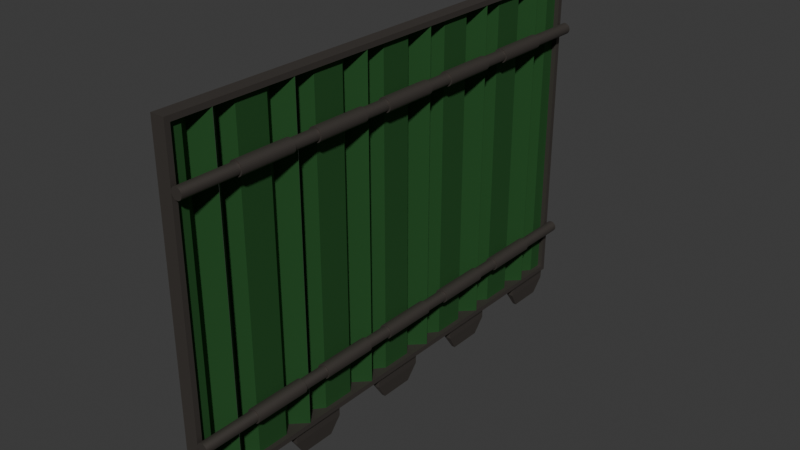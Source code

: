 # Source: bay-door-green.blend  (saved by Blender 5.1.29; exported with 4.5.12 LTS)
import bpy
from mathutils import Matrix  # noqa: F401  (used for matrix-valued properties, if any)

bpy.ops.wm.read_factory_settings(use_empty=True)
scene = bpy.context.scene
scene.name = 'Scene'

# ---- collections
col_baydoor = bpy.data.collections.new('BayDoor'); scene.collection.children.link(col_baydoor)

# ---- materials (node trees are filled in below, after node groups)
mat_material_005 = bpy.data.materials.new('Material.005')
mat_material_004 = bpy.data.materials.new('Material.004')

# ---- material node trees
mat_material_005.use_nodes = True; mat_material_005.node_tree.nodes.clear()
_N = mat_material_005.node_tree.nodes; _L = mat_material_005.node_tree.links
n0 = _N.new('ShaderNodeBsdfPrincipled'); n0.name = 'Principled BSDF'; n0.location = (-200, 100)
n0.inputs[0].default_value = (0.1301, 0.1143, 0.1019, 1.0)
n0.inputs[1].default_value = 0.8
n0.inputs[2].default_value = 0.6
n1 = _N.new('ShaderNodeOutputMaterial'); n1.name = 'Material Output'; n1.location = (200, 100)
_L.new(n0.outputs[0], n1.inputs[0])
n1.is_active_output = True
mat_material_004.use_nodes = True; mat_material_004.node_tree.nodes.clear()
_N = mat_material_004.node_tree.nodes; _L = mat_material_004.node_tree.links
n0 = _N.new('ShaderNodeBsdfPrincipled'); n0.name = 'Principled BSDF'; n0.location = (-200, 100)
n0.inputs[0].default_value = (0.02568, 0.1144, 0.02897, 1.0)
n0.inputs[1].default_value = 0.6
n0.inputs[2].default_value = 0.9
n1 = _N.new('ShaderNodeOutputMaterial'); n1.name = 'Material Output'; n1.location = (200, 100)
_L.new(n0.outputs[0], n1.inputs[0])
n1.is_active_output = True

# ---- world
world_world = bpy.data.worlds.new('World'); scene.world = world_world
world_world.use_nodes = True; world_world.node_tree.nodes.clear()
_N = world_world.node_tree.nodes; _L = world_world.node_tree.links
n0 = _N.new('ShaderNodeOutputWorld'); n0.name = 'World Output'; n0.location = (200, 100)
n1 = _N.new('ShaderNodeBackground'); n1.name = 'Background'; n1.location = (-200, 100)
n1.inputs[0].default_value = (0.05088, 0.05088, 0.05088, 1.0)
_L.new(n1.outputs[0], n0.inputs[0])
n0.is_active_output = True
world_world.color = (0.05088, 0.05088, 0.05088)
world_world.sun_shadow_jitter_overblur = 0.0

# ---- meshes
me_cube = bpy.data.meshes.new('Cube')
me_cube.from_pydata([(1.0, 1.0, 1.0), (1.0, 1.0, -1.0), (1.0, -1.0, 1.0), (1.0, -1.0, -1.0), (-1.0, 1.0, 1.0), (-1.0, 1.0, -1.0), (-1.0, -1.0, 1.0), (-1.0, -1.0, -1.0), (0.9688, 0.9792, 1.0), (-0.9688, 0.9792, 1.0), (-0.9688, -0.9792, 1.0), (0.9688, -0.9792, 1.0), (-0.9688, 0.9792, -1.0), (0.9688, 0.9792, -1.0), (-0.9688, -0.9792, -1.0), (0.9688, -0.9792, -1.0)], [], [(10, 6, 2, 11), (11, 2, 0, 4, 6, 10, 9, 8), (3, 2, 6, 7), (7, 6, 4, 5), (14, 7, 5, 1, 3, 15, 13, 12), (3, 7, 14, 15), (1, 0, 2, 3), (5, 4, 0, 1), (10, 11, 15, 14), (12, 9, 10, 14), (11, 8, 13, 15), (13, 8, 9, 12)])
_uv = me_cube.uv_layers.new(name='UVMap')
_uv.uv.foreach_set('vector', [0.8711, 0.7474, 0.875, 0.75, 0.625, 0.75, 0.6289, 0.7474, 0.6289, 0.7474, 0.625, 0.75, 0.625, 0.5, 0.875, 0.5, 0.875, 0.75, 0.8711, 0.7474, 0.8711, 0.5026, 0.6289, 0.5026, 0.375, 0.75, 0.625, 0.75, 0.625, 1.0, 0.375, 1.0, 0.375, 0.0, 0.625, 0.0, 0.625, 0.25, 0.375, 0.25, 0.1289, 0.7474, 0.125, 0.75, 0.125, 0.5, 0.375, 0.5, 0.375, 0.75, 0.3711, 0.7474, 0.3711, 0.5026, 0.1289, 0.5026, 0.375, 0.75, 0.125, 0.75, 0.1289, 0.7474, 0.3711, 0.7474, 0.375, 0.5, 0.625, 0.5, 0.625, 0.75, 0.375, 0.75, 0.375, 0.25, 0.625, 0.25, 0.625, 0.5, 0.375, 0.5, 0.5312, 1.0, 0.5312, 0.75, 0.4688, 0.75, 0.4688, 1.0, 0.4688, 0.25, 0.5312, 0.25, 0.5312, 0.0, 0.4688, 0.0, 0.5312, 0.75, 0.5312, 0.5, 0.4688, 0.5, 0.4688, 0.75, 0.4688, 0.5, 0.5312, 0.5, 0.5312, 0.25, 0.4688, 0.25])
me_cube.materials.append(mat_material_005)
me_cube.materials.append(mat_material_005)
me_cube.use_mirror_vertex_groups = False
me_cube.update()
me_plane = bpy.data.meshes.new('Plane')
me_plane.from_pydata([(-1.0, -1.0, -0.1768), (1.0, -1.0, -0.1768), (-1.0, 0.7071, 0.08839), (1.0, 0.7071, 0.08839), (-1.0, -2.414, 0.0), (1.0, -2.414, 0.0), (-1.0, -4.414, 0.0), (1.0, -4.414, 0.0), (1.0, 2.44, -0.1768), (-1.0, 2.44, -0.1768), (1.0, 0.7329, 0.08839), (-1.0, 0.7329, 0.08839), (1.0, 3.854, 0.0), (-1.0, 3.854, 0.0), (-1.0, 9.24, -0.1768), (1.0, 9.24, -0.1768), (-1.0, 10.95, 0.08839), (1.0, 10.95, 0.08839), (-1.0, 7.826, 0.0), (1.0, 7.826, 0.0), (1.0, 12.68, -0.1768), (-1.0, 12.68, -0.1768), (1.0, 10.97, 0.08839), (-1.0, 10.97, 0.08839), (1.0, 14.09, 0.0), (-1.0, 14.09, 0.0), (-1.0, 19.56, -0.1768), (1.0, 19.56, -0.1768), (-1.0, 21.27, 0.08839), (1.0, 21.27, 0.08839), (-1.0, 18.15, 0.0), (1.0, 18.15, 0.0), (1.0, 23.0, -0.1768), (-1.0, 23.0, -0.1768), (1.0, 21.29, 0.08839), (-1.0, 21.29, 0.08839), (1.0, 24.41, 0.0), (-1.0, 24.41, 0.0), (-1.0, 29.8, -0.1768), (1.0, 29.8, -0.1768), (-1.0, 31.51, 0.08839), (1.0, 31.51, 0.08839), (-1.0, 28.39, 0.0), (1.0, 28.39, 0.0), (1.0, 26.39, 0.0), (1.0, 33.24, -0.1768), (-1.0, 33.24, -0.1768), (1.0, 31.53, 0.08839), (-1.0, 31.53, 0.08839), (1.0, 34.65, 0.0), (-1.0, 34.65, 0.0), (-1.0, 40.04, -0.1768), (1.0, 40.04, -0.1768), (-1.0, 41.75, 0.08839), (1.0, 41.75, 0.08839), (-1.0, 38.63, 0.0), (1.0, 38.63, 0.0), (1.0, 43.48, -0.1768), (-1.0, 43.48, -0.1768), (1.0, 41.77, 0.08839), (-1.0, 41.77, 0.08839), (1.0, 44.89, 0.0), (-1.0, 44.89, 0.0), (-1.0, 50.28, -0.1768), (1.0, 50.28, -0.1768), (-1.0, 51.99, 0.08839), (1.0, 51.99, 0.08839), (-1.0, 48.87, 0.0), (1.0, 48.87, 0.0), (1.0, 53.72, -0.1768), (-1.0, 53.72, -0.1768), (1.0, 52.01, 0.08839), (-1.0, 52.01, 0.08839), (1.0, 55.13, 0.0), (-1.0, 55.13, 0.0), (1.0, 57.13, 0.0), (-1.0, 57.13, 0.0)], [(44, 43)], [(1, 0, 4, 5), (5, 4, 6, 7), (2, 0, 1, 3), (9, 8, 12, 13), (10, 8, 9, 11), (15, 14, 18, 19), (12, 19, 18, 13), (16, 14, 15, 17), (21, 20, 24, 25), (22, 20, 21, 23), (27, 26, 30, 31), (24, 31, 30, 25), (28, 26, 27, 29), (33, 32, 36, 37), (34, 32, 33, 35), (39, 38, 42, 43), (36, 43, 42, 37), (40, 38, 39, 41), (46, 45, 49, 50), (47, 45, 46, 48), (52, 51, 55, 56), (49, 56, 55, 50), (53, 51, 52, 54), (58, 57, 61, 62), (59, 57, 58, 60), (64, 63, 67, 68), (61, 68, 67, 62), (65, 63, 64, 66), (70, 69, 73, 74), (74, 73, 75, 76), (71, 69, 70, 72)])
_uv = me_plane.uv_layers.new(name='UVMap')
_uv.uv.foreach_set('vector', [1.0, 0.0, 0.0, 0.0, 0.0, 0.0, 1.0, 0.0, 1.0, 0.0, 0.0, 0.0, 0.0, 0.0, 1.0, 0.0, 0.0, 0.0, 0.0, 0.0, 1.0, 0.0, 0.0, 0.0, 1.0, 0.0, 0.0, 0.0, 0.0, 0.0, 1.0, 0.0, 0.0, 0.0, 0.0, 0.0, 1.0, 0.0, 0.0, 0.0, 1.0, 0.0, 0.0, 0.0, 0.0, 0.0, 1.0, 0.0, 0.0, 0.0, 1.0, 0.0, 0.0, 0.0, 1.0, 0.0, 0.0, 0.0, 0.0, 0.0, 1.0, 0.0, 0.0, 0.0, 1.0, 0.0, 0.0, 0.0, 0.0, 0.0, 1.0, 0.0, 0.0, 0.0, 0.0, 0.0, 1.0, 0.0, 0.0, 0.0, 1.0, 0.0, 0.0, 0.0, 0.0, 0.0, 1.0, 0.0, 0.0, 0.0, 1.0, 0.0, 0.0, 0.0, 1.0, 0.0, 0.0, 0.0, 0.0, 0.0, 1.0, 0.0, 0.0, 0.0, 1.0, 0.0, 0.0, 0.0, 0.0, 0.0, 1.0, 0.0, 0.0, 0.0, 0.0, 0.0, 1.0, 0.0, 0.0, 0.0, 1.0, 0.0, 0.0, 0.0, 0.0, 0.0, 1.0, 0.0, 0.0, 0.0, 1.0, 0.0, 0.0, 0.0, 1.0, 0.0, 0.0, 0.0, 0.0, 0.0, 1.0, 0.0, 0.0, 0.0, 1.0, 0.0, 0.0, 0.0, 0.0, 0.0, 1.0, 0.0, 0.0, 0.0, 0.0, 0.0, 1.0, 0.0, 0.0, 0.0, 1.0, 0.0, 0.0, 0.0, 0.0, 0.0, 1.0, 0.0, 0.0, 0.0, 1.0, 0.0, 0.0, 0.0, 1.0, 0.0, 0.0, 0.0, 0.0, 0.0, 1.0, 0.0, 0.0, 0.0, 1.0, 0.0, 0.0, 0.0, 0.0, 0.0, 1.0, 0.0, 0.0, 0.0, 0.0, 0.0, 1.0, 0.0, 0.0, 0.0, 1.0, 0.0, 0.0, 0.0, 0.0, 0.0, 1.0, 0.0, 0.0, 0.0, 1.0, 0.0, 0.0, 0.0, 1.0, 0.0, 0.0, 0.0, 0.0, 0.0, 1.0, 0.0, 0.0, 0.0, 1.0, 0.0, 0.0, 0.0, 0.0, 0.0, 1.0, 0.0, 1.0, 0.0, 0.0, 0.0, 0.0, 0.0, 1.0, 0.0, 0.0, 0.0, 0.0, 0.0, 1.0, 0.0, 0.0, 0.0])
me_plane.materials.append(mat_material_004)
me_plane.update()
me_cylinder = bpy.data.meshes.new('Cylinder')
me_cylinder.from_pydata([(0.0, 1.0, -1.0), (0.0, 1.0, 1.0), (0.1951, 0.9808, -1.0), (0.1951, 0.9808, 1.0), (0.3827, 0.9239, -1.0), (0.3827, 0.9239, 1.0), (0.5556, 0.8315, -1.0), (0.5556, 0.8315, 1.0), (0.7071, 0.7071, -1.0), (0.7071, 0.7071, 1.0), (0.8315, 0.5556, -1.0), (0.8315, 0.5556, 1.0), (0.9239, 0.3827, -1.0), (0.9239, 0.3827, 1.0), (0.9808, 0.1951, -1.0), (0.9808, 0.1951, 1.0), (1.0, 0.0, -1.0), (1.0, 0.0, 1.0), (0.9808, -0.1951, -1.0), (0.9808, -0.1951, 1.0), (0.9239, -0.3827, -1.0), (0.9239, -0.3827, 1.0), (0.8315, -0.5556, -1.0), (0.8315, -0.5556, 1.0), (0.7071, -0.7071, -1.0), (0.7071, -0.7071, 1.0), (0.5556, -0.8315, -1.0), (0.5556, -0.8315, 1.0), (0.3827, -0.9239, -1.0), (0.3827, -0.9239, 1.0), (0.1951, -0.9808, -1.0), (0.1951, -0.9808, 1.0), (0.0, -1.0, -1.0), (0.0, -1.0, 1.0), (-0.1951, -0.9808, -1.0), (-0.1951, -0.9808, 1.0), (-0.3827, -0.9239, -1.0), (-0.3827, -0.9239, 1.0), (-0.5556, -0.8315, -1.0), (-0.5556, -0.8315, 1.0), (-0.7071, -0.7071, -1.0), (-0.7071, -0.7071, 1.0), (-0.8315, -0.5556, -1.0), (-0.8315, -0.5556, 1.0), (-0.9239, -0.3827, -1.0), (-0.9239, -0.3827, 1.0), (-0.9808, -0.1951, -1.0), (-0.9808, -0.1951, 1.0), (-1.0, 0.0, -1.0), (-1.0, 0.0, 1.0), (-0.9808, 0.1951, -1.0), (-0.9808, 0.1951, 1.0), (-0.9239, 0.3827, -1.0), (-0.9239, 0.3827, 1.0), (-0.8315, 0.5556, -1.0), (-0.8315, 0.5556, 1.0), (-0.7071, 0.7071, -1.0), (-0.7071, 0.7071, 1.0), (-0.5556, 0.8315, -1.0), (-0.5556, 0.8315, 1.0), (-0.3827, 0.9239, -1.0), (-0.3827, 0.9239, 1.0), (-0.1951, 0.9808, -1.0), (-0.1951, 0.9808, 1.0), (0.0, 1.25, -0.1111), (0.0, 1.25, 0.1111), (0.2439, 1.226, -0.1111), (0.2439, 1.226, 0.1111), (0.4784, 1.155, -0.1111), (0.4784, 1.155, 0.1111), (0.6945, 1.039, -0.1111), (0.6945, 1.039, 0.1111), (0.8839, 0.8839, -0.1111), (0.8839, 0.8839, 0.1111), (1.039, 0.6945, -0.1111), (1.039, 0.6945, 0.1111), (1.155, 0.4784, -0.1111), (1.155, 0.4784, 0.1111), (1.226, 0.2439, -0.1111), (1.226, 0.2439, 0.1111), (1.25, 2.384e-07, -0.1111), (1.25, 2.384e-07, 0.1111), (1.226, -0.2439, -0.1111), (1.226, -0.2439, 0.1111), (1.155, -0.4784, -0.1111), (1.155, -0.4784, 0.1111), (1.039, -0.6945, -0.1111), (1.039, -0.6945, 0.1111), (0.8839, -0.8839, -0.1111), (0.8839, -0.8839, 0.1111), (0.6945, -1.039, -0.1111), (0.6945, -1.039, 0.1111), (0.4784, -1.155, -0.1111), (0.4784, -1.155, 0.1111), (0.2439, -1.226, -0.1111), (0.2439, -1.226, 0.1111), (0.0, -1.25, -0.1111), (0.0, -1.25, 0.1111), (-0.2439, -1.226, -0.1111), (-0.2439, -1.226, 0.1111), (-0.4784, -1.155, -0.1111), (-0.4784, -1.155, 0.1111), (-0.6945, -1.039, -0.1111), (-0.6945, -1.039, 0.1111), (-0.8839, -0.8839, -0.1111), (-0.8839, -0.8839, 0.1111), (-1.039, -0.6945, -0.1111), (-1.039, -0.6945, 0.1111), (-1.155, -0.4784, -0.1111), (-1.155, -0.4784, 0.1111), (-1.226, -0.2439, -0.1111), (-1.226, -0.2439, 0.1111), (-1.25, 2.384e-07, -0.1111), (-1.25, 2.384e-07, 0.1111), (-1.226, 0.2439, -0.1111), (-1.226, 0.2439, 0.1111), (-1.155, 0.4784, -0.1111), (-1.155, 0.4784, 0.1111), (-1.039, 0.6945, -0.1111), (-1.039, 0.6945, 0.1111), (-0.8839, 0.8839, -0.1111), (-0.8839, 0.8839, 0.1111), (-0.6945, 1.039, -0.1111), (-0.6945, 1.039, 0.1111), (-0.4784, 1.155, -0.1111), (-0.4784, 1.155, 0.1111), (-0.2439, 1.226, -0.1111), (-0.2439, 1.226, 0.1111), (0.0, 1.25, 0.2222), (0.0, 1.25, 0.4444), (0.2439, 1.226, 0.2222), (0.2439, 1.226, 0.4444), (0.4784, 1.155, 0.2222), (0.4784, 1.155, 0.4444), (0.6945, 1.039, 0.2222), (0.6945, 1.039, 0.4444), (0.8839, 0.8839, 0.2222), (0.8839, 0.8839, 0.4444), (1.039, 0.6945, 0.2222), (1.039, 0.6945, 0.4444), (1.155, 0.4784, 0.2222), (1.155, 0.4784, 0.4444), (1.226, 0.2439, 0.2222), (1.226, 0.2439, 0.4444), (1.25, 8.941e-07, 0.2222), (1.25, 8.941e-07, 0.4444), (1.226, -0.2439, 0.2222), (1.226, -0.2439, 0.4444), (1.155, -0.4784, 0.2222), (1.155, -0.4784, 0.4444), (1.039, -0.6945, 0.2222), (1.039, -0.6945, 0.4444), (0.8839, -0.8839, 0.2222), (0.8839, -0.8839, 0.4444), (0.6945, -1.039, 0.2222), (0.6945, -1.039, 0.4444), (0.4784, -1.155, 0.2222), (0.4784, -1.155, 0.4444), (0.2439, -1.226, 0.2222), (0.2439, -1.226, 0.4444), (0.0, -1.25, 0.2222), (0.0, -1.25, 0.4444), (-0.2439, -1.226, 0.2222), (-0.2439, -1.226, 0.4444), (-0.4784, -1.155, 0.2222), (-0.4784, -1.155, 0.4444), (-0.6945, -1.039, 0.2222), (-0.6945, -1.039, 0.4444), (-0.8839, -0.8839, 0.2222), (-0.8839, -0.8839, 0.4444), (-1.039, -0.6945, 0.2222), (-1.039, -0.6945, 0.4444), (-1.155, -0.4784, 0.2222), (-1.155, -0.4784, 0.4444), (-1.226, -0.2439, 0.2222), (-1.226, -0.2439, 0.4444), (-1.25, 8.941e-07, 0.2222), (-1.25, 8.941e-07, 0.4444), (-1.226, 0.2439, 0.2222), (-1.226, 0.2439, 0.4444), (-1.155, 0.4784, 0.2222), (-1.155, 0.4784, 0.4444), (-1.039, 0.6945, 0.2222), (-1.039, 0.6945, 0.4444), (-0.8839, 0.8839, 0.2222), (-0.8839, 0.8839, 0.4444), (-0.6945, 1.039, 0.2222), (-0.6945, 1.039, 0.4444), (-0.4784, 1.155, 0.2222), (-0.4784, 1.155, 0.4444), (-0.2439, 1.226, 0.2222), (-0.2439, 1.226, 0.4444), (0.0, 1.25, -0.4444), (0.0, 1.25, -0.2222), (0.2439, 1.226, -0.4444), (0.2439, 1.226, -0.2222), (0.4784, 1.155, -0.4444), (0.4784, 1.155, -0.2222), (0.6945, 1.039, -0.4444), (0.6945, 1.039, -0.2222), (0.8839, 0.8839, -0.4444), (0.8839, 0.8839, -0.2222), (1.039, 0.6945, -0.4444), (1.039, 0.6945, -0.2222), (1.155, 0.4784, -0.4444), (1.155, 0.4784, -0.2222), (1.226, 0.2439, -0.4444), (1.226, 0.2439, -0.2222), (1.25, -4.173e-07, -0.4444), (1.25, -4.173e-07, -0.2222), (1.226, -0.2439, -0.4444), (1.226, -0.2439, -0.2222), (1.155, -0.4784, -0.4444), (1.155, -0.4784, -0.2222), (1.039, -0.6945, -0.4444), (1.039, -0.6945, -0.2222), (0.8839, -0.8839, -0.4444), (0.8839, -0.8839, -0.2222), (0.6945, -1.039, -0.4444), (0.6945, -1.039, -0.2222), (0.4784, -1.155, -0.4444), (0.4784, -1.155, -0.2222), (0.2439, -1.226, -0.4444), (0.2439, -1.226, -0.2222), (0.0, -1.25, -0.4444), (0.0, -1.25, -0.2222), (-0.2439, -1.226, -0.4444), (-0.2439, -1.226, -0.2222), (-0.4784, -1.155, -0.4444), (-0.4784, -1.155, -0.2222), (-0.6945, -1.039, -0.4444), (-0.6945, -1.039, -0.2222), (-0.8839, -0.8839, -0.4444), (-0.8839, -0.8839, -0.2222), (-1.039, -0.6945, -0.4444), (-1.039, -0.6945, -0.2222), (-1.155, -0.4784, -0.4444), (-1.155, -0.4784, -0.2222), (-1.226, -0.2439, -0.4444), (-1.226, -0.2439, -0.2222), (-1.25, -4.173e-07, -0.4444), (-1.25, -4.173e-07, -0.2222), (-1.226, 0.2439, -0.4444), (-1.226, 0.2439, -0.2222), (-1.155, 0.4784, -0.4444), (-1.155, 0.4784, -0.2222), (-1.039, 0.6945, -0.4444), (-1.039, 0.6945, -0.2222), (-0.8839, 0.8839, -0.4444), (-0.8839, 0.8839, -0.2222), (-0.6945, 1.039, -0.4444), (-0.6945, 1.039, -0.2222), (-0.4784, 1.155, -0.4444), (-0.4784, 1.155, -0.2222), (-0.2439, 1.226, -0.4444), (-0.2439, 1.226, -0.2222), (0.0, 1.25, 0.5556), (0.0, 1.25, 0.7778), (0.2439, 1.226, 0.5556), (0.2439, 1.226, 0.7778), (0.4784, 1.155, 0.5556), (0.4784, 1.155, 0.7778), (0.6945, 1.039, 0.5556), (0.6945, 1.039, 0.7778), (0.8839, 0.8839, 0.5556), (0.8839, 0.8839, 0.7778), (1.039, 0.6945, 0.5556), (1.039, 0.6945, 0.7778), (1.155, 0.4784, 0.5556), (1.155, 0.4784, 0.7778), (1.226, 0.2439, 0.5556), (1.226, 0.2439, 0.7778), (1.25, 1.55e-06, 0.5556), (1.25, 1.55e-06, 0.7778), (1.226, -0.2439, 0.5556), (1.226, -0.2439, 0.7778), (1.155, -0.4784, 0.5556), (1.155, -0.4784, 0.7778), (1.039, -0.6945, 0.5556), (1.039, -0.6945, 0.7778), (0.8839, -0.8839, 0.5556), (0.8839, -0.8839, 0.7778), (0.6945, -1.039, 0.5556), (0.6945, -1.039, 0.7778), (0.4784, -1.155, 0.5556), (0.4784, -1.155, 0.7778), (0.2439, -1.226, 0.5556), (0.2439, -1.226, 0.7778), (0.0, -1.25, 0.5556), (0.0, -1.25, 0.7778), (-0.2439, -1.226, 0.5556), (-0.2439, -1.226, 0.7778), (-0.4784, -1.155, 0.5556), (-0.4784, -1.155, 0.7778), (-0.6945, -1.039, 0.5556), (-0.6945, -1.039, 0.7778), (-0.8839, -0.8839, 0.5556), (-0.8839, -0.8839, 0.7778), (-1.039, -0.6945, 0.5556), (-1.039, -0.6945, 0.7778), (-1.155, -0.4784, 0.5556), (-1.155, -0.4784, 0.7778), (-1.226, -0.2439, 0.5556), (-1.226, -0.2439, 0.7778), (-1.25, 1.55e-06, 0.5556), (-1.25, 1.55e-06, 0.7778), (-1.226, 0.2439, 0.5556), (-1.226, 0.2439, 0.7778), (-1.155, 0.4784, 0.5556), (-1.155, 0.4784, 0.7778), (-1.039, 0.6945, 0.5556), (-1.039, 0.6945, 0.7778), (-0.8839, 0.8839, 0.5556), (-0.8839, 0.8839, 0.7778), (-0.6945, 1.039, 0.5556), (-0.6945, 1.039, 0.7778), (-0.4784, 1.155, 0.5556), (-0.4784, 1.155, 0.7778), (-0.2439, 1.226, 0.5556), (-0.2439, 1.226, 0.7778), (0.0, 1.25, -0.7778), (0.0, 1.25, -0.5556), (0.2439, 1.226, -0.7778), (0.2439, 1.226, -0.5556), (0.4784, 1.155, -0.7778), (0.4784, 1.155, -0.5556), (0.6945, 1.039, -0.7778), (0.6945, 1.039, -0.5556), (0.8839, 0.8839, -0.7778), (0.8839, 0.8839, -0.5556), (1.039, 0.6945, -0.7778), (1.039, 0.6945, -0.5556), (1.155, 0.4784, -0.7778), (1.155, 0.4784, -0.5556), (1.226, 0.2439, -0.7778), (1.226, 0.2439, -0.5556), (1.25, -1.073e-06, -0.7778), (1.25, -1.073e-06, -0.5556), (1.226, -0.2439, -0.7778), (1.226, -0.2439, -0.5556), (1.155, -0.4784, -0.7778), (1.155, -0.4784, -0.5556), (1.039, -0.6945, -0.7778), (1.039, -0.6945, -0.5556), (0.8839, -0.8839, -0.7778), (0.8839, -0.8839, -0.5556), (0.6945, -1.039, -0.7778), (0.6945, -1.039, -0.5556), (0.4784, -1.155, -0.7778), (0.4784, -1.155, -0.5556), (0.2439, -1.226, -0.7778), (0.2439, -1.226, -0.5556), (0.0, -1.25, -0.7778), (0.0, -1.25, -0.5556), (-0.2439, -1.226, -0.7778), (-0.2439, -1.226, -0.5556), (-0.4784, -1.155, -0.7778), (-0.4784, -1.155, -0.5556), (-0.6945, -1.039, -0.7778), (-0.6945, -1.039, -0.5556), (-0.8839, -0.8839, -0.7778), (-0.8839, -0.8839, -0.5556), (-1.039, -0.6945, -0.7778), (-1.039, -0.6945, -0.5556), (-1.155, -0.4784, -0.7778), (-1.155, -0.4784, -0.5556), (-1.226, -0.2439, -0.7778), (-1.226, -0.2439, -0.5556), (-1.25, -1.073e-06, -0.7778), (-1.25, -1.073e-06, -0.5556), (-1.226, 0.2439, -0.7778), (-1.226, 0.2439, -0.5556), (-1.155, 0.4784, -0.7778), (-1.155, 0.4784, -0.5556), (-1.039, 0.6945, -0.7778), (-1.039, 0.6945, -0.5556), (-0.8839, 0.8839, -0.7778), (-0.8839, 0.8839, -0.5556), (-0.6945, 1.039, -0.7778), (-0.6945, 1.039, -0.5556), (-0.4784, 1.155, -0.7778), (-0.4784, 1.155, -0.5556), (-0.2439, 1.226, -0.7778), (-0.2439, 1.226, -0.5556)], [], [(0, 1, 3, 2), (2, 3, 5, 4), (4, 5, 7, 6), (6, 7, 9, 8), (8, 9, 11, 10), (10, 11, 13, 12), (12, 13, 15, 14), (14, 15, 17, 16), (16, 17, 19, 18), (18, 19, 21, 20), (20, 21, 23, 22), (22, 23, 25, 24), (24, 25, 27, 26), (26, 27, 29, 28), (28, 29, 31, 30), (30, 31, 33, 32), (32, 33, 35, 34), (34, 35, 37, 36), (36, 37, 39, 38), (38, 39, 41, 40), (40, 41, 43, 42), (42, 43, 45, 44), (44, 45, 47, 46), (46, 47, 49, 48), (48, 49, 51, 50), (50, 51, 53, 52), (52, 53, 55, 54), (54, 55, 57, 56), (56, 57, 59, 58), (58, 59, 61, 60), (3, 1, 63, 61, 59, 57, 55, 53, 51, 49, 47, 45, 43, 41, 39, 37, 35, 33, 31, 29, 27, 25, 23, 21, 19, 17, 15, 13, 11, 9, 7, 5), (60, 61, 63, 62), (62, 63, 1, 0), (0, 2, 4, 6, 8, 10, 12, 14, 16, 18, 20, 22, 24, 26, 28, 30, 32, 34, 36, 38, 40, 42, 44, 46, 48, 50, 52, 54, 56, 58, 60, 62), (64, 65, 67, 66), (66, 67, 69, 68), (68, 69, 71, 70), (70, 71, 73, 72), (72, 73, 75, 74), (74, 75, 77, 76), (76, 77, 79, 78), (78, 79, 81, 80), (80, 81, 83, 82), (82, 83, 85, 84), (84, 85, 87, 86), (86, 87, 89, 88), (88, 89, 91, 90), (90, 91, 93, 92), (92, 93, 95, 94), (94, 95, 97, 96), (96, 97, 99, 98), (98, 99, 101, 100), (100, 101, 103, 102), (102, 103, 105, 104), (104, 105, 107, 106), (106, 107, 109, 108), (108, 109, 111, 110), (110, 111, 113, 112), (112, 113, 115, 114), (114, 115, 117, 116), (116, 117, 119, 118), (118, 119, 121, 120), (120, 121, 123, 122), (122, 123, 125, 124), (67, 65, 127, 125, 123, 121, 119, 117, 115, 113, 111, 109, 107, 105, 103, 101, 99, 97, 95, 93, 91, 89, 87, 85, 83, 81, 79, 77, 75, 73, 71, 69), (124, 125, 127, 126), (126, 127, 65, 64), (64, 66, 68, 70, 72, 74, 76, 78, 80, 82, 84, 86, 88, 90, 92, 94, 96, 98, 100, 102, 104, 106, 108, 110, 112, 114, 116, 118, 120, 122, 124, 126), (128, 129, 131, 130), (130, 131, 133, 132), (132, 133, 135, 134), (134, 135, 137, 136), (136, 137, 139, 138), (138, 139, 141, 140), (140, 141, 143, 142), (142, 143, 145, 144), (144, 145, 147, 146), (146, 147, 149, 148), (148, 149, 151, 150), (150, 151, 153, 152), (152, 153, 155, 154), (154, 155, 157, 156), (156, 157, 159, 158), (158, 159, 161, 160), (160, 161, 163, 162), (162, 163, 165, 164), (164, 165, 167, 166), (166, 167, 169, 168), (168, 169, 171, 170), (170, 171, 173, 172), (172, 173, 175, 174), (174, 175, 177, 176), (176, 177, 179, 178), (178, 179, 181, 180), (180, 181, 183, 182), (182, 183, 185, 184), (184, 185, 187, 186), (186, 187, 189, 188), (131, 129, 191, 189, 187, 185, 183, 181, 179, 177, 175, 173, 171, 169, 167, 165, 163, 161, 159, 157, 155, 153, 151, 149, 147, 145, 143, 141, 139, 137, 135, 133), (188, 189, 191, 190), (190, 191, 129, 128), (128, 130, 132, 134, 136, 138, 140, 142, 144, 146, 148, 150, 152, 154, 156, 158, 160, 162, 164, 166, 168, 170, 172, 174, 176, 178, 180, 182, 184, 186, 188, 190), (192, 193, 195, 194), (194, 195, 197, 196), (196, 197, 199, 198), (198, 199, 201, 200), (200, 201, 203, 202), (202, 203, 205, 204), (204, 205, 207, 206), (206, 207, 209, 208), (208, 209, 211, 210), (210, 211, 213, 212), (212, 213, 215, 214), (214, 215, 217, 216), (216, 217, 219, 218), (218, 219, 221, 220), (220, 221, 223, 222), (222, 223, 225, 224), (224, 225, 227, 226), (226, 227, 229, 228), (228, 229, 231, 230), (230, 231, 233, 232), (232, 233, 235, 234), (234, 235, 237, 236), (236, 237, 239, 238), (238, 239, 241, 240), (240, 241, 243, 242), (242, 243, 245, 244), (244, 245, 247, 246), (246, 247, 249, 248), (248, 249, 251, 250), (250, 251, 253, 252), (195, 193, 255, 253, 251, 249, 247, 245, 243, 241, 239, 237, 235, 233, 231, 229, 227, 225, 223, 221, 219, 217, 215, 213, 211, 209, 207, 205, 203, 201, 199, 197), (252, 253, 255, 254), (254, 255, 193, 192), (192, 194, 196, 198, 200, 202, 204, 206, 208, 210, 212, 214, 216, 218, 220, 222, 224, 226, 228, 230, 232, 234, 236, 238, 240, 242, 244, 246, 248, 250, 252, 254), (256, 257, 259, 258), (258, 259, 261, 260), (260, 261, 263, 262), (262, 263, 265, 264), (264, 265, 267, 266), (266, 267, 269, 268), (268, 269, 271, 270), (270, 271, 273, 272), (272, 273, 275, 274), (274, 275, 277, 276), (276, 277, 279, 278), (278, 279, 281, 280), (280, 281, 283, 282), (282, 283, 285, 284), (284, 285, 287, 286), (286, 287, 289, 288), (288, 289, 291, 290), (290, 291, 293, 292), (292, 293, 295, 294), (294, 295, 297, 296), (296, 297, 299, 298), (298, 299, 301, 300), (300, 301, 303, 302), (302, 303, 305, 304), (304, 305, 307, 306), (306, 307, 309, 308), (308, 309, 311, 310), (310, 311, 313, 312), (312, 313, 315, 314), (314, 315, 317, 316), (259, 257, 319, 317, 315, 313, 311, 309, 307, 305, 303, 301, 299, 297, 295, 293, 291, 289, 287, 285, 283, 281, 279, 277, 275, 273, 271, 269, 267, 265, 263, 261), (316, 317, 319, 318), (318, 319, 257, 256), (256, 258, 260, 262, 264, 266, 268, 270, 272, 274, 276, 278, 280, 282, 284, 286, 288, 290, 292, 294, 296, 298, 300, 302, 304, 306, 308, 310, 312, 314, 316, 318), (320, 321, 323, 322), (322, 323, 325, 324), (324, 325, 327, 326), (326, 327, 329, 328), (328, 329, 331, 330), (330, 331, 333, 332), (332, 333, 335, 334), (334, 335, 337, 336), (336, 337, 339, 338), (338, 339, 341, 340), (340, 341, 343, 342), (342, 343, 345, 344), (344, 345, 347, 346), (346, 347, 349, 348), (348, 349, 351, 350), (350, 351, 353, 352), (352, 353, 355, 354), (354, 355, 357, 356), (356, 357, 359, 358), (358, 359, 361, 360), (360, 361, 363, 362), (362, 363, 365, 364), (364, 365, 367, 366), (366, 367, 369, 368), (368, 369, 371, 370), (370, 371, 373, 372), (372, 373, 375, 374), (374, 375, 377, 376), (376, 377, 379, 378), (378, 379, 381, 380), (323, 321, 383, 381, 379, 377, 375, 373, 371, 369, 367, 365, 363, 361, 359, 357, 355, 353, 351, 349, 347, 345, 343, 341, 339, 337, 335, 333, 331, 329, 327, 325), (380, 381, 383, 382), (382, 383, 321, 320), (320, 322, 324, 326, 328, 330, 332, 334, 336, 338, 340, 342, 344, 346, 348, 350, 352, 354, 356, 358, 360, 362, 364, 366, 368, 370, 372, 374, 376, 378, 380, 382)])
_uv = me_cylinder.uv_layers.new(name='UVMap')
_uv.uv.foreach_set('vector', [1.0, 0.5, 1.0, 1.0, 0.9688, 1.0, 0.9688, 0.5, 0.9688, 0.5, 0.9688, 1.0, 0.9375, 1.0, 0.9375, 0.5, 0.9375, 0.5, 0.9375, 1.0, 0.9062, 1.0, 0.9062, 0.5, 0.9062, 0.5, 0.9062, 1.0, 0.875, 1.0, 0.875, 0.5, 0.875, 0.5, 0.875, 1.0, 0.8438, 1.0, 0.8438, 0.5, 0.8438, 0.5, 0.8438, 1.0, 0.8125, 1.0, 0.8125, 0.5, 0.8125, 0.5, 0.8125, 1.0, 0.7812, 1.0, 0.7812, 0.5, 0.7812, 0.5, 0.7812, 1.0, 0.75, 1.0, 0.75, 0.5, 0.75, 0.5, 0.75, 1.0, 0.7188, 1.0, 0.7188, 0.5, 0.7188, 0.5, 0.7188, 1.0, 0.6875, 1.0, 0.6875, 0.5, 0.6875, 0.5, 0.6875, 1.0, 0.6562, 1.0, 0.6562, 0.5, 0.6562, 0.5, 0.6562, 1.0, 0.625, 1.0, 0.625, 0.5, 0.625, 0.5, 0.625, 1.0, 0.5938, 1.0, 0.5938, 0.5, 0.5938, 0.5, 0.5938, 1.0, 0.5625, 1.0, 0.5625, 0.5, 0.5625, 0.5, 0.5625, 1.0, 0.5312, 1.0, 0.5312, 0.5, 0.5312, 0.5, 0.5312, 1.0, 0.5, 1.0, 0.5, 0.5, 0.5, 0.5, 0.5, 1.0, 0.4688, 1.0, 0.4688, 0.5, 0.4688, 0.5, 0.4688, 1.0, 0.4375, 1.0, 0.4375, 0.5, 0.4375, 0.5, 0.4375, 1.0, 0.4062, 1.0, 0.4062, 0.5, 0.4062, 0.5, 0.4062, 1.0, 0.375, 1.0, 0.375, 0.5, 0.375, 0.5, 0.375, 1.0, 0.3438, 1.0, 0.3438, 0.5, 0.3438, 0.5, 0.3438, 1.0, 0.3125, 1.0, 0.3125, 0.5, 0.3125, 0.5, 0.3125, 1.0, 0.2812, 1.0, 0.2812, 0.5, 0.2812, 0.5, 0.2812, 1.0, 0.25, 1.0, 0.25, 0.5, 0.25, 0.5, 0.25, 1.0, 0.2188, 1.0, 0.2188, 0.5, 0.2188, 0.5, 0.2188, 1.0, 0.1875, 1.0, 0.1875, 0.5, 0.1875, 0.5, 0.1875, 1.0, 0.1562, 1.0, 0.1562, 0.5, 0.1562, 0.5, 0.1562, 1.0, 0.125, 1.0, 0.125, 0.5, 0.125, 0.5, 0.125, 1.0, 0.09375, 1.0, 0.09375, 0.5, 0.09375, 0.5, 0.09375, 1.0, 0.0625, 1.0, 0.0625, 0.5, 0.2968, 0.4854, 0.25, 0.49, 0.2032, 0.4854, 0.1582, 0.4717, 0.1167, 0.4496, 0.08029, 0.4197, 0.05045, 0.3833, 0.02827, 0.3418, 0.01461, 0.2968, 0.01, 0.25, 0.01461, 0.2032, 0.02827, 0.1582, 0.05045, 0.1167, 0.08029, 0.08029, 0.1167, 0.05045, 0.1582, 0.02827, 0.2032, 0.01461, 0.25, 0.01, 0.2968, 0.01461, 0.3418, 0.02827, 0.3833, 0.05045, 0.4197, 0.08029, 0.4496, 0.1167, 0.4717, 0.1582, 0.4854, 0.2032, 0.49, 0.25, 0.4854, 0.2968, 0.4717, 0.3418, 0.4496, 0.3833, 0.4197, 0.4197, 0.3833, 0.4496, 0.3418, 0.4717, 0.0625, 0.5, 0.0625, 1.0, 0.03125, 1.0, 0.03125, 0.5, 0.03125, 0.5, 0.03125, 1.0, 0.0, 1.0, 0.0, 0.5, 0.75, 0.49, 0.7968, 0.4854, 0.8418, 0.4717, 0.8833, 0.4496, 0.9197, 0.4197, 0.9496, 0.3833, 0.9717, 0.3418, 0.9854, 0.2968, 0.99, 0.25, 0.9854, 0.2032, 0.9717, 0.1582, 0.9496, 0.1167, 0.9197, 0.08029, 0.8833, 0.05045, 0.8418, 0.02827, 0.7968, 0.01461, 0.75, 0.01, 0.7032, 0.01461, 0.6582, 0.02827, 0.6167, 0.05045, 0.5803, 0.08029, 0.5504, 0.1167, 0.5283, 0.1582, 0.5146, 0.2032, 0.51, 0.25, 0.5146, 0.2968, 0.5283, 0.3418, 0.5504, 0.3833, 0.5803, 0.4197, 0.6167, 0.4496, 0.6582, 0.4717, 0.7032, 0.4854, 1.0, 0.5, 1.0, 1.0, 0.9688, 1.0, 0.9688, 0.5, 0.9688, 0.5, 0.9688, 1.0, 0.9375, 1.0, 0.9375, 0.5, 0.9375, 0.5, 0.9375, 1.0, 0.9062, 1.0, 0.9062, 0.5, 0.9062, 0.5, 0.9062, 1.0, 0.875, 1.0, 0.875, 0.5, 0.875, 0.5, 0.875, 1.0, 0.8438, 1.0, 0.8438, 0.5, 0.8438, 0.5, 0.8438, 1.0, 0.8125, 1.0, 0.8125, 0.5, 0.8125, 0.5, 0.8125, 1.0, 0.7812, 1.0, 0.7812, 0.5, 0.7812, 0.5, 0.7812, 1.0, 0.75, 1.0, 0.75, 0.5, 0.75, 0.5, 0.75, 1.0, 0.7188, 1.0, 0.7188, 0.5, 0.7188, 0.5, 0.7188, 1.0, 0.6875, 1.0, 0.6875, 0.5, 0.6875, 0.5, 0.6875, 1.0, 0.6562, 1.0, 0.6562, 0.5, 0.6562, 0.5, 0.6562, 1.0, 0.625, 1.0, 0.625, 0.5, 0.625, 0.5, 0.625, 1.0, 0.5938, 1.0, 0.5938, 0.5, 0.5938, 0.5, 0.5938, 1.0, 0.5625, 1.0, 0.5625, 0.5, 0.5625, 0.5, 0.5625, 1.0, 0.5312, 1.0, 0.5312, 0.5, 0.5312, 0.5, 0.5312, 1.0, 0.5, 1.0, 0.5, 0.5, 0.5, 0.5, 0.5, 1.0, 0.4688, 1.0, 0.4688, 0.5, 0.4688, 0.5, 0.4688, 1.0, 0.4375, 1.0, 0.4375, 0.5, 0.4375, 0.5, 0.4375, 1.0, 0.4062, 1.0, 0.4062, 0.5, 0.4062, 0.5, 0.4062, 1.0, 0.375, 1.0, 0.375, 0.5, 0.375, 0.5, 0.375, 1.0, 0.3438, 1.0, 0.3438, 0.5, 0.3438, 0.5, 0.3438, 1.0, 0.3125, 1.0, 0.3125, 0.5, 0.3125, 0.5, 0.3125, 1.0, 0.2812, 1.0, 0.2812, 0.5, 0.2812, 0.5, 0.2812, 1.0, 0.25, 1.0, 0.25, 0.5, 0.25, 0.5, 0.25, 1.0, 0.2188, 1.0, 0.2188, 0.5, 0.2188, 0.5, 0.2188, 1.0, 0.1875, 1.0, 0.1875, 0.5, 0.1875, 0.5, 0.1875, 1.0, 0.1562, 1.0, 0.1562, 0.5, 0.1562, 0.5, 0.1562, 1.0, 0.125, 1.0, 0.125, 0.5, 0.125, 0.5, 0.125, 1.0, 0.09375, 1.0, 0.09375, 0.5, 0.09375, 0.5, 0.09375, 1.0, 0.0625, 1.0, 0.0625, 0.5, 0.2968, 0.4854, 0.25, 0.49, 0.2032, 0.4854, 0.1582, 0.4717, 0.1167, 0.4496, 0.08029, 0.4197, 0.05045, 0.3833, 0.02827, 0.3418, 0.01461, 0.2968, 0.01, 0.25, 0.01461, 0.2032, 0.02827, 0.1582, 0.05045, 0.1167, 0.08029, 0.08029, 0.1167, 0.05045, 0.1582, 0.02827, 0.2032, 0.01461, 0.25, 0.01, 0.2968, 0.01461, 0.3418, 0.02827, 0.3833, 0.05045, 0.4197, 0.08029, 0.4496, 0.1167, 0.4717, 0.1582, 0.4854, 0.2032, 0.49, 0.25, 0.4854, 0.2968, 0.4717, 0.3418, 0.4496, 0.3833, 0.4197, 0.4197, 0.3833, 0.4496, 0.3418, 0.4717, 0.0625, 0.5, 0.0625, 1.0, 0.03125, 1.0, 0.03125, 0.5, 0.03125, 0.5, 0.03125, 1.0, 0.0, 1.0, 0.0, 0.5, 0.75, 0.49, 0.7968, 0.4854, 0.8418, 0.4717, 0.8833, 0.4496, 0.9197, 0.4197, 0.9496, 0.3833, 0.9717, 0.3418, 0.9854, 0.2968, 0.99, 0.25, 0.9854, 0.2032, 0.9717, 0.1582, 0.9496, 0.1167, 0.9197, 0.08029, 0.8833, 0.05045, 0.8418, 0.02827, 0.7968, 0.01461, 0.75, 0.01, 0.7032, 0.01461, 0.6582, 0.02827, 0.6167, 0.05045, 0.5803, 0.08029, 0.5504, 0.1167, 0.5283, 0.1582, 0.5146, 0.2032, 0.51, 0.25, 0.5146, 0.2968, 0.5283, 0.3418, 0.5504, 0.3833, 0.5803, 0.4197, 0.6167, 0.4496, 0.6582, 0.4717, 0.7032, 0.4854, 1.0, 0.5, 1.0, 1.0, 0.9688, 1.0, 0.9688, 0.5, 0.9688, 0.5, 0.9688, 1.0, 0.9375, 1.0, 0.9375, 0.5, 0.9375, 0.5, 0.9375, 1.0, 0.9062, 1.0, 0.9062, 0.5, 0.9062, 0.5, 0.9062, 1.0, 0.875, 1.0, 0.875, 0.5, 0.875, 0.5, 0.875, 1.0, 0.8438, 1.0, 0.8438, 0.5, 0.8438, 0.5, 0.8438, 1.0, 0.8125, 1.0, 0.8125, 0.5, 0.8125, 0.5, 0.8125, 1.0, 0.7812, 1.0, 0.7812, 0.5, 0.7812, 0.5, 0.7812, 1.0, 0.75, 1.0, 0.75, 0.5, 0.75, 0.5, 0.75, 1.0, 0.7188, 1.0, 0.7188, 0.5, 0.7188, 0.5, 0.7188, 1.0, 0.6875, 1.0, 0.6875, 0.5, 0.6875, 0.5, 0.6875, 1.0, 0.6562, 1.0, 0.6562, 0.5, 0.6562, 0.5, 0.6562, 1.0, 0.625, 1.0, 0.625, 0.5, 0.625, 0.5, 0.625, 1.0, 0.5938, 1.0, 0.5938, 0.5, 0.5938, 0.5, 0.5938, 1.0, 0.5625, 1.0, 0.5625, 0.5, 0.5625, 0.5, 0.5625, 1.0, 0.5312, 1.0, 0.5312, 0.5, 0.5312, 0.5, 0.5312, 1.0, 0.5, 1.0, 0.5, 0.5, 0.5, 0.5, 0.5, 1.0, 0.4688, 1.0, 0.4688, 0.5, 0.4688, 0.5, 0.4688, 1.0, 0.4375, 1.0, 0.4375, 0.5, 0.4375, 0.5, 0.4375, 1.0, 0.4062, 1.0, 0.4062, 0.5, 0.4062, 0.5, 0.4062, 1.0, 0.375, 1.0, 0.375, 0.5, 0.375, 0.5, 0.375, 1.0, 0.3438, 1.0, 0.3438, 0.5, 0.3438, 0.5, 0.3438, 1.0, 0.3125, 1.0, 0.3125, 0.5, 0.3125, 0.5, 0.3125, 1.0, 0.2812, 1.0, 0.2812, 0.5, 0.2812, 0.5, 0.2812, 1.0, 0.25, 1.0, 0.25, 0.5, 0.25, 0.5, 0.25, 1.0, 0.2188, 1.0, 0.2188, 0.5, 0.2188, 0.5, 0.2188, 1.0, 0.1875, 1.0, 0.1875, 0.5, 0.1875, 0.5, 0.1875, 1.0, 0.1562, 1.0, 0.1562, 0.5, 0.1562, 0.5, 0.1562, 1.0, 0.125, 1.0, 0.125, 0.5, 0.125, 0.5, 0.125, 1.0, 0.09375, 1.0, 0.09375, 0.5, 0.09375, 0.5, 0.09375, 1.0, 0.0625, 1.0, 0.0625, 0.5, 0.2968, 0.4854, 0.25, 0.49, 0.2032, 0.4854, 0.1582, 0.4717, 0.1167, 0.4496, 0.08029, 0.4197, 0.05045, 0.3833, 0.02827, 0.3418, 0.01461, 0.2968, 0.01, 0.25, 0.01461, 0.2032, 0.02827, 0.1582, 0.05045, 0.1167, 0.08029, 0.08029, 0.1167, 0.05045, 0.1582, 0.02827, 0.2032, 0.01461, 0.25, 0.01, 0.2968, 0.01461, 0.3418, 0.02827, 0.3833, 0.05045, 0.4197, 0.08029, 0.4496, 0.1167, 0.4717, 0.1582, 0.4854, 0.2032, 0.49, 0.25, 0.4854, 0.2968, 0.4717, 0.3418, 0.4496, 0.3833, 0.4197, 0.4197, 0.3833, 0.4496, 0.3418, 0.4717, 0.0625, 0.5, 0.0625, 1.0, 0.03125, 1.0, 0.03125, 0.5, 0.03125, 0.5, 0.03125, 1.0, 0.0, 1.0, 0.0, 0.5, 0.75, 0.49, 0.7968, 0.4854, 0.8418, 0.4717, 0.8833, 0.4496, 0.9197, 0.4197, 0.9496, 0.3833, 0.9717, 0.3418, 0.9854, 0.2968, 0.99, 0.25, 0.9854, 0.2032, 0.9717, 0.1582, 0.9496, 0.1167, 0.9197, 0.08029, 0.8833, 0.05045, 0.8418, 0.02827, 0.7968, 0.01461, 0.75, 0.01, 0.7032, 0.01461, 0.6582, 0.02827, 0.6167, 0.05045, 0.5803, 0.08029, 0.5504, 0.1167, 0.5283, 0.1582, 0.5146, 0.2032, 0.51, 0.25, 0.5146, 0.2968, 0.5283, 0.3418, 0.5504, 0.3833, 0.5803, 0.4197, 0.6167, 0.4496, 0.6582, 0.4717, 0.7032, 0.4854, 1.0, 0.5, 1.0, 1.0, 0.9688, 1.0, 0.9688, 0.5, 0.9688, 0.5, 0.9688, 1.0, 0.9375, 1.0, 0.9375, 0.5, 0.9375, 0.5, 0.9375, 1.0, 0.9062, 1.0, 0.9062, 0.5, 0.9062, 0.5, 0.9062, 1.0, 0.875, 1.0, 0.875, 0.5, 0.875, 0.5, 0.875, 1.0, 0.8438, 1.0, 0.8438, 0.5, 0.8438, 0.5, 0.8438, 1.0, 0.8125, 1.0, 0.8125, 0.5, 0.8125, 0.5, 0.8125, 1.0, 0.7812, 1.0, 0.7812, 0.5, 0.7812, 0.5, 0.7812, 1.0, 0.75, 1.0, 0.75, 0.5, 0.75, 0.5, 0.75, 1.0, 0.7188, 1.0, 0.7188, 0.5, 0.7188, 0.5, 0.7188, 1.0, 0.6875, 1.0, 0.6875, 0.5, 0.6875, 0.5, 0.6875, 1.0, 0.6562, 1.0, 0.6562, 0.5, 0.6562, 0.5, 0.6562, 1.0, 0.625, 1.0, 0.625, 0.5, 0.625, 0.5, 0.625, 1.0, 0.5938, 1.0, 0.5938, 0.5, 0.5938, 0.5, 0.5938, 1.0, 0.5625, 1.0, 0.5625, 0.5, 0.5625, 0.5, 0.5625, 1.0, 0.5312, 1.0, 0.5312, 0.5, 0.5312, 0.5, 0.5312, 1.0, 0.5, 1.0, 0.5, 0.5, 0.5, 0.5, 0.5, 1.0, 0.4688, 1.0, 0.4688, 0.5, 0.4688, 0.5, 0.4688, 1.0, 0.4375, 1.0, 0.4375, 0.5, 0.4375, 0.5, 0.4375, 1.0, 0.4062, 1.0, 0.4062, 0.5, 0.4062, 0.5, 0.4062, 1.0, 0.375, 1.0, 0.375, 0.5, 0.375, 0.5, 0.375, 1.0, 0.3438, 1.0, 0.3438, 0.5, 0.3438, 0.5, 0.3438, 1.0, 0.3125, 1.0, 0.3125, 0.5, 0.3125, 0.5, 0.3125, 1.0, 0.2812, 1.0, 0.2812, 0.5, 0.2812, 0.5, 0.2812, 1.0, 0.25, 1.0, 0.25, 0.5, 0.25, 0.5, 0.25, 1.0, 0.2188, 1.0, 0.2188, 0.5, 0.2188, 0.5, 0.2188, 1.0, 0.1875, 1.0, 0.1875, 0.5, 0.1875, 0.5, 0.1875, 1.0, 0.1562, 1.0, 0.1562, 0.5, 0.1562, 0.5, 0.1562, 1.0, 0.125, 1.0, 0.125, 0.5, 0.125, 0.5, 0.125, 1.0, 0.09375, 1.0, 0.09375, 0.5, 0.09375, 0.5, 0.09375, 1.0, 0.0625, 1.0, 0.0625, 0.5, 0.2968, 0.4854, 0.25, 0.49, 0.2032, 0.4854, 0.1582, 0.4717, 0.1167, 0.4496, 0.08029, 0.4197, 0.05045, 0.3833, 0.02827, 0.3418, 0.01461, 0.2968, 0.01, 0.25, 0.01461, 0.2032, 0.02827, 0.1582, 0.05045, 0.1167, 0.08029, 0.08029, 0.1167, 0.05045, 0.1582, 0.02827, 0.2032, 0.01461, 0.25, 0.01, 0.2968, 0.01461, 0.3418, 0.02827, 0.3833, 0.05045, 0.4197, 0.08029, 0.4496, 0.1167, 0.4717, 0.1582, 0.4854, 0.2032, 0.49, 0.25, 0.4854, 0.2968, 0.4717, 0.3418, 0.4496, 0.3833, 0.4197, 0.4197, 0.3833, 0.4496, 0.3418, 0.4717, 0.0625, 0.5, 0.0625, 1.0, 0.03125, 1.0, 0.03125, 0.5, 0.03125, 0.5, 0.03125, 1.0, 0.0, 1.0, 0.0, 0.5, 0.75, 0.49, 0.7968, 0.4854, 0.8418, 0.4717, 0.8833, 0.4496, 0.9197, 0.4197, 0.9496, 0.3833, 0.9717, 0.3418, 0.9854, 0.2968, 0.99, 0.25, 0.9854, 0.2032, 0.9717, 0.1582, 0.9496, 0.1167, 0.9197, 0.08029, 0.8833, 0.05045, 0.8418, 0.02827, 0.7968, 0.01461, 0.75, 0.01, 0.7032, 0.01461, 0.6582, 0.02827, 0.6167, 0.05045, 0.5803, 0.08029, 0.5504, 0.1167, 0.5283, 0.1582, 0.5146, 0.2032, 0.51, 0.25, 0.5146, 0.2968, 0.5283, 0.3418, 0.5504, 0.3833, 0.5803, 0.4197, 0.6167, 0.4496, 0.6582, 0.4717, 0.7032, 0.4854, 1.0, 0.5, 1.0, 1.0, 0.9688, 1.0, 0.9688, 0.5, 0.9688, 0.5, 0.9688, 1.0, 0.9375, 1.0, 0.9375, 0.5, 0.9375, 0.5, 0.9375, 1.0, 0.9062, 1.0, 0.9062, 0.5, 0.9062, 0.5, 0.9062, 1.0, 0.875, 1.0, 0.875, 0.5, 0.875, 0.5, 0.875, 1.0, 0.8438, 1.0, 0.8438, 0.5, 0.8438, 0.5, 0.8438, 1.0, 0.8125, 1.0, 0.8125, 0.5, 0.8125, 0.5, 0.8125, 1.0, 0.7812, 1.0, 0.7812, 0.5, 0.7812, 0.5, 0.7812, 1.0, 0.75, 1.0, 0.75, 0.5, 0.75, 0.5, 0.75, 1.0, 0.7188, 1.0, 0.7188, 0.5, 0.7188, 0.5, 0.7188, 1.0, 0.6875, 1.0, 0.6875, 0.5, 0.6875, 0.5, 0.6875, 1.0, 0.6562, 1.0, 0.6562, 0.5, 0.6562, 0.5, 0.6562, 1.0, 0.625, 1.0, 0.625, 0.5, 0.625, 0.5, 0.625, 1.0, 0.5938, 1.0, 0.5938, 0.5, 0.5938, 0.5, 0.5938, 1.0, 0.5625, 1.0, 0.5625, 0.5, 0.5625, 0.5, 0.5625, 1.0, 0.5312, 1.0, 0.5312, 0.5, 0.5312, 0.5, 0.5312, 1.0, 0.5, 1.0, 0.5, 0.5, 0.5, 0.5, 0.5, 1.0, 0.4688, 1.0, 0.4688, 0.5, 0.4688, 0.5, 0.4688, 1.0, 0.4375, 1.0, 0.4375, 0.5, 0.4375, 0.5, 0.4375, 1.0, 0.4062, 1.0, 0.4062, 0.5, 0.4062, 0.5, 0.4062, 1.0, 0.375, 1.0, 0.375, 0.5, 0.375, 0.5, 0.375, 1.0, 0.3438, 1.0, 0.3438, 0.5, 0.3438, 0.5, 0.3438, 1.0, 0.3125, 1.0, 0.3125, 0.5, 0.3125, 0.5, 0.3125, 1.0, 0.2812, 1.0, 0.2812, 0.5, 0.2812, 0.5, 0.2812, 1.0, 0.25, 1.0, 0.25, 0.5, 0.25, 0.5, 0.25, 1.0, 0.2188, 1.0, 0.2188, 0.5, 0.2188, 0.5, 0.2188, 1.0, 0.1875, 1.0, 0.1875, 0.5, 0.1875, 0.5, 0.1875, 1.0, 0.1562, 1.0, 0.1562, 0.5, 0.1562, 0.5, 0.1562, 1.0, 0.125, 1.0, 0.125, 0.5, 0.125, 0.5, 0.125, 1.0, 0.09375, 1.0, 0.09375, 0.5, 0.09375, 0.5, 0.09375, 1.0, 0.0625, 1.0, 0.0625, 0.5, 0.2968, 0.4854, 0.25, 0.49, 0.2032, 0.4854, 0.1582, 0.4717, 0.1167, 0.4496, 0.08029, 0.4197, 0.05045, 0.3833, 0.02827, 0.3418, 0.01461, 0.2968, 0.01, 0.25, 0.01461, 0.2032, 0.02827, 0.1582, 0.05045, 0.1167, 0.08029, 0.08029, 0.1167, 0.05045, 0.1582, 0.02827, 0.2032, 0.01461, 0.25, 0.01, 0.2968, 0.01461, 0.3418, 0.02827, 0.3833, 0.05045, 0.4197, 0.08029, 0.4496, 0.1167, 0.4717, 0.1582, 0.4854, 0.2032, 0.49, 0.25, 0.4854, 0.2968, 0.4717, 0.3418, 0.4496, 0.3833, 0.4197, 0.4197, 0.3833, 0.4496, 0.3418, 0.4717, 0.0625, 0.5, 0.0625, 1.0, 0.03125, 1.0, 0.03125, 0.5, 0.03125, 0.5, 0.03125, 1.0, 0.0, 1.0, 0.0, 0.5, 0.75, 0.49, 0.7968, 0.4854, 0.8418, 0.4717, 0.8833, 0.4496, 0.9197, 0.4197, 0.9496, 0.3833, 0.9717, 0.3418, 0.9854, 0.2968, 0.99, 0.25, 0.9854, 0.2032, 0.9717, 0.1582, 0.9496, 0.1167, 0.9197, 0.08029, 0.8833, 0.05045, 0.8418, 0.02827, 0.7968, 0.01461, 0.75, 0.01, 0.7032, 0.01461, 0.6582, 0.02827, 0.6167, 0.05045, 0.5803, 0.08029, 0.5504, 0.1167, 0.5283, 0.1582, 0.5146, 0.2032, 0.51, 0.25, 0.5146, 0.2968, 0.5283, 0.3418, 0.5504, 0.3833, 0.5803, 0.4197, 0.6167, 0.4496, 0.6582, 0.4717, 0.7032, 0.4854, 1.0, 0.5, 1.0, 1.0, 0.9688, 1.0, 0.9688, 0.5, 0.9688, 0.5, 0.9688, 1.0, 0.9375, 1.0, 0.9375, 0.5, 0.9375, 0.5, 0.9375, 1.0, 0.9062, 1.0, 0.9062, 0.5, 0.9062, 0.5, 0.9062, 1.0, 0.875, 1.0, 0.875, 0.5, 0.875, 0.5, 0.875, 1.0, 0.8438, 1.0, 0.8438, 0.5, 0.8438, 0.5, 0.8438, 1.0, 0.8125, 1.0, 0.8125, 0.5, 0.8125, 0.5, 0.8125, 1.0, 0.7812, 1.0, 0.7812, 0.5, 0.7812, 0.5, 0.7812, 1.0, 0.75, 1.0, 0.75, 0.5, 0.75, 0.5, 0.75, 1.0, 0.7188, 1.0, 0.7188, 0.5, 0.7188, 0.5, 0.7188, 1.0, 0.6875, 1.0, 0.6875, 0.5, 0.6875, 0.5, 0.6875, 1.0, 0.6562, 1.0, 0.6562, 0.5, 0.6562, 0.5, 0.6562, 1.0, 0.625, 1.0, 0.625, 0.5, 0.625, 0.5, 0.625, 1.0, 0.5938, 1.0, 0.5938, 0.5, 0.5938, 0.5, 0.5938, 1.0, 0.5625, 1.0, 0.5625, 0.5, 0.5625, 0.5, 0.5625, 1.0, 0.5312, 1.0, 0.5312, 0.5, 0.5312, 0.5, 0.5312, 1.0, 0.5, 1.0, 0.5, 0.5, 0.5, 0.5, 0.5, 1.0, 0.4688, 1.0, 0.4688, 0.5, 0.4688, 0.5, 0.4688, 1.0, 0.4375, 1.0, 0.4375, 0.5, 0.4375, 0.5, 0.4375, 1.0, 0.4062, 1.0, 0.4062, 0.5, 0.4062, 0.5, 0.4062, 1.0, 0.375, 1.0, 0.375, 0.5, 0.375, 0.5, 0.375, 1.0, 0.3438, 1.0, 0.3438, 0.5, 0.3438, 0.5, 0.3438, 1.0, 0.3125, 1.0, 0.3125, 0.5, 0.3125, 0.5, 0.3125, 1.0, 0.2812, 1.0, 0.2812, 0.5, 0.2812, 0.5, 0.2812, 1.0, 0.25, 1.0, 0.25, 0.5, 0.25, 0.5, 0.25, 1.0, 0.2188, 1.0, 0.2188, 0.5, 0.2188, 0.5, 0.2188, 1.0, 0.1875, 1.0, 0.1875, 0.5, 0.1875, 0.5, 0.1875, 1.0, 0.1562, 1.0, 0.1562, 0.5, 0.1562, 0.5, 0.1562, 1.0, 0.125, 1.0, 0.125, 0.5, 0.125, 0.5, 0.125, 1.0, 0.09375, 1.0, 0.09375, 0.5, 0.09375, 0.5, 0.09375, 1.0, 0.0625, 1.0, 0.0625, 0.5, 0.2968, 0.4854, 0.25, 0.49, 0.2032, 0.4854, 0.1582, 0.4717, 0.1167, 0.4496, 0.08029, 0.4197, 0.05045, 0.3833, 0.02827, 0.3418, 0.01461, 0.2968, 0.01, 0.25, 0.01461, 0.2032, 0.02827, 0.1582, 0.05045, 0.1167, 0.08029, 0.08029, 0.1167, 0.05045, 0.1582, 0.02827, 0.2032, 0.01461, 0.25, 0.01, 0.2968, 0.01461, 0.3418, 0.02827, 0.3833, 0.05045, 0.4197, 0.08029, 0.4496, 0.1167, 0.4717, 0.1582, 0.4854, 0.2032, 0.49, 0.25, 0.4854, 0.2968, 0.4717, 0.3418, 0.4496, 0.3833, 0.4197, 0.4197, 0.3833, 0.4496, 0.3418, 0.4717, 0.0625, 0.5, 0.0625, 1.0, 0.03125, 1.0, 0.03125, 0.5, 0.03125, 0.5, 0.03125, 1.0, 0.0, 1.0, 0.0, 0.5, 0.75, 0.49, 0.7968, 0.4854, 0.8418, 0.4717, 0.8833, 0.4496, 0.9197, 0.4197, 0.9496, 0.3833, 0.9717, 0.3418, 0.9854, 0.2968, 0.99, 0.25, 0.9854, 0.2032, 0.9717, 0.1582, 0.9496, 0.1167, 0.9197, 0.08029, 0.8833, 0.05045, 0.8418, 0.02827, 0.7968, 0.01461, 0.75, 0.01, 0.7032, 0.01461, 0.6582, 0.02827, 0.6167, 0.05045, 0.5803, 0.08029, 0.5504, 0.1167, 0.5283, 0.1582, 0.5146, 0.2032, 0.51, 0.25, 0.5146, 0.2968, 0.5283, 0.3418, 0.5504, 0.3833, 0.5803, 0.4197, 0.6167, 0.4496, 0.6582, 0.4717, 0.7032, 0.4854])
me_cylinder.materials.append(mat_material_005)
me_cylinder.update()
me_cylinder_006 = bpy.data.meshes.new('Cylinder.006')
me_cylinder_006.from_pydata([(0.0, 1.0, -1.0), (0.0, 1.0, 1.0), (0.1951, 0.9808, -1.0), (0.1951, 0.9808, 1.0), (0.3827, 0.9239, -1.0), (0.3827, 0.9239, 1.0), (0.5556, 0.8315, -1.0), (0.5556, 0.8315, 1.0), (0.7071, 0.7071, -1.0), (0.7071, 0.7071, 1.0), (0.8315, 0.5556, -1.0), (0.8315, 0.5556, 1.0), (0.9239, 0.3827, -1.0), (0.9239, 0.3827, 1.0), (0.9808, 0.1951, -1.0), (0.9808, 0.1951, 1.0), (1.0, 0.0, -1.0), (1.0, 0.0, 1.0), (0.9808, -0.1951, -1.0), (0.9808, -0.1951, 1.0), (0.9239, -0.3827, -1.0), (0.9239, -0.3827, 1.0), (0.8315, -0.5556, -1.0), (0.8315, -0.5556, 1.0), (0.7071, -0.7071, -1.0), (0.7071, -0.7071, 1.0), (0.5556, -0.8315, -1.0), (0.5556, -0.8315, 1.0), (0.3827, -0.9239, -1.0), (0.3827, -0.9239, 1.0), (0.1951, -0.9808, -1.0), (0.1951, -0.9808, 1.0), (0.0, -1.0, -1.0), (0.0, -1.0, 1.0), (-0.1951, -0.9808, -1.0), (-0.1951, -0.9808, 1.0), (-0.3827, -0.9239, -1.0), (-0.3827, -0.9239, 1.0), (-0.5556, -0.8315, -1.0), (-0.5556, -0.8315, 1.0), (-0.7071, -0.7071, -1.0), (-0.7071, -0.7071, 1.0), (-0.8315, -0.5556, -1.0), (-0.8315, -0.5556, 1.0), (-0.9239, -0.3827, -1.0), (-0.9239, -0.3827, 1.0), (-0.9808, -0.1951, -1.0), (-0.9808, -0.1951, 1.0), (-1.0, 0.0, -1.0), (-1.0, 0.0, 1.0), (-0.9808, 0.1951, -1.0), (-0.9808, 0.1951, 1.0), (-0.9239, 0.3827, -1.0), (-0.9239, 0.3827, 1.0), (-0.8315, 0.5556, -1.0), (-0.8315, 0.5556, 1.0), (-0.7071, 0.7071, -1.0), (-0.7071, 0.7071, 1.0), (-0.5556, 0.8315, -1.0), (-0.5556, 0.8315, 1.0), (-0.3827, 0.9239, -1.0), (-0.3827, 0.9239, 1.0), (-0.1951, 0.9808, -1.0), (-0.1951, 0.9808, 1.0), (0.0, 1.25, -0.1111), (0.0, 1.25, 0.1111), (0.2439, 1.226, -0.1111), (0.2439, 1.226, 0.1111), (0.4784, 1.155, -0.1111), (0.4784, 1.155, 0.1111), (0.6945, 1.039, -0.1111), (0.6945, 1.039, 0.1111), (0.8839, 0.8839, -0.1111), (0.8839, 0.8839, 0.1111), (1.039, 0.6945, -0.1111), (1.039, 0.6945, 0.1111), (1.155, 0.4784, -0.1111), (1.155, 0.4784, 0.1111), (1.226, 0.2439, -0.1111), (1.226, 0.2439, 0.1111), (1.25, 2.384e-07, -0.1111), (1.25, 2.384e-07, 0.1111), (1.226, -0.2439, -0.1111), (1.226, -0.2439, 0.1111), (1.155, -0.4784, -0.1111), (1.155, -0.4784, 0.1111), (1.039, -0.6945, -0.1111), (1.039, -0.6945, 0.1111), (0.8839, -0.8839, -0.1111), (0.8839, -0.8839, 0.1111), (0.6945, -1.039, -0.1111), (0.6945, -1.039, 0.1111), (0.4784, -1.155, -0.1111), (0.4784, -1.155, 0.1111), (0.2439, -1.226, -0.1111), (0.2439, -1.226, 0.1111), (0.0, -1.25, -0.1111), (0.0, -1.25, 0.1111), (-0.2439, -1.226, -0.1111), (-0.2439, -1.226, 0.1111), (-0.4784, -1.155, -0.1111), (-0.4784, -1.155, 0.1111), (-0.6945, -1.039, -0.1111), (-0.6945, -1.039, 0.1111), (-0.8839, -0.8839, -0.1111), (-0.8839, -0.8839, 0.1111), (-1.039, -0.6945, -0.1111), (-1.039, -0.6945, 0.1111), (-1.155, -0.4784, -0.1111), (-1.155, -0.4784, 0.1111), (-1.226, -0.2439, -0.1111), (-1.226, -0.2439, 0.1111), (-1.25, 2.384e-07, -0.1111), (-1.25, 2.384e-07, 0.1111), (-1.226, 0.2439, -0.1111), (-1.226, 0.2439, 0.1111), (-1.155, 0.4784, -0.1111), (-1.155, 0.4784, 0.1111), (-1.039, 0.6945, -0.1111), (-1.039, 0.6945, 0.1111), (-0.8839, 0.8839, -0.1111), (-0.8839, 0.8839, 0.1111), (-0.6945, 1.039, -0.1111), (-0.6945, 1.039, 0.1111), (-0.4784, 1.155, -0.1111), (-0.4784, 1.155, 0.1111), (-0.2439, 1.226, -0.1111), (-0.2439, 1.226, 0.1111), (0.0, 1.25, 0.2222), (0.0, 1.25, 0.4444), (0.2439, 1.226, 0.2222), (0.2439, 1.226, 0.4444), (0.4784, 1.155, 0.2222), (0.4784, 1.155, 0.4444), (0.6945, 1.039, 0.2222), (0.6945, 1.039, 0.4444), (0.8839, 0.8839, 0.2222), (0.8839, 0.8839, 0.4444), (1.039, 0.6945, 0.2222), (1.039, 0.6945, 0.4444), (1.155, 0.4784, 0.2222), (1.155, 0.4784, 0.4444), (1.226, 0.2439, 0.2222), (1.226, 0.2439, 0.4444), (1.25, 8.941e-07, 0.2222), (1.25, 8.941e-07, 0.4444), (1.226, -0.2439, 0.2222), (1.226, -0.2439, 0.4444), (1.155, -0.4784, 0.2222), (1.155, -0.4784, 0.4444), (1.039, -0.6945, 0.2222), (1.039, -0.6945, 0.4444), (0.8839, -0.8839, 0.2222), (0.8839, -0.8839, 0.4444), (0.6945, -1.039, 0.2222), (0.6945, -1.039, 0.4444), (0.4784, -1.155, 0.2222), (0.4784, -1.155, 0.4444), (0.2439, -1.226, 0.2222), (0.2439, -1.226, 0.4444), (0.0, -1.25, 0.2222), (0.0, -1.25, 0.4444), (-0.2439, -1.226, 0.2222), (-0.2439, -1.226, 0.4444), (-0.4784, -1.155, 0.2222), (-0.4784, -1.155, 0.4444), (-0.6945, -1.039, 0.2222), (-0.6945, -1.039, 0.4444), (-0.8839, -0.8839, 0.2222), (-0.8839, -0.8839, 0.4444), (-1.039, -0.6945, 0.2222), (-1.039, -0.6945, 0.4444), (-1.155, -0.4784, 0.2222), (-1.155, -0.4784, 0.4444), (-1.226, -0.2439, 0.2222), (-1.226, -0.2439, 0.4444), (-1.25, 8.941e-07, 0.2222), (-1.25, 8.941e-07, 0.4444), (-1.226, 0.2439, 0.2222), (-1.226, 0.2439, 0.4444), (-1.155, 0.4784, 0.2222), (-1.155, 0.4784, 0.4444), (-1.039, 0.6945, 0.2222), (-1.039, 0.6945, 0.4444), (-0.8839, 0.8839, 0.2222), (-0.8839, 0.8839, 0.4444), (-0.6945, 1.039, 0.2222), (-0.6945, 1.039, 0.4444), (-0.4784, 1.155, 0.2222), (-0.4784, 1.155, 0.4444), (-0.2439, 1.226, 0.2222), (-0.2439, 1.226, 0.4444), (0.0, 1.25, -0.4444), (0.0, 1.25, -0.2222), (0.2439, 1.226, -0.4444), (0.2439, 1.226, -0.2222), (0.4784, 1.155, -0.4444), (0.4784, 1.155, -0.2222), (0.6945, 1.039, -0.4444), (0.6945, 1.039, -0.2222), (0.8839, 0.8839, -0.4444), (0.8839, 0.8839, -0.2222), (1.039, 0.6945, -0.4444), (1.039, 0.6945, -0.2222), (1.155, 0.4784, -0.4444), (1.155, 0.4784, -0.2222), (1.226, 0.2439, -0.4444), (1.226, 0.2439, -0.2222), (1.25, -4.173e-07, -0.4444), (1.25, -4.173e-07, -0.2222), (1.226, -0.2439, -0.4444), (1.226, -0.2439, -0.2222), (1.155, -0.4784, -0.4444), (1.155, -0.4784, -0.2222), (1.039, -0.6945, -0.4444), (1.039, -0.6945, -0.2222), (0.8839, -0.8839, -0.4444), (0.8839, -0.8839, -0.2222), (0.6945, -1.039, -0.4444), (0.6945, -1.039, -0.2222), (0.4784, -1.155, -0.4444), (0.4784, -1.155, -0.2222), (0.2439, -1.226, -0.4444), (0.2439, -1.226, -0.2222), (0.0, -1.25, -0.4444), (0.0, -1.25, -0.2222), (-0.2439, -1.226, -0.4444), (-0.2439, -1.226, -0.2222), (-0.4784, -1.155, -0.4444), (-0.4784, -1.155, -0.2222), (-0.6945, -1.039, -0.4444), (-0.6945, -1.039, -0.2222), (-0.8839, -0.8839, -0.4444), (-0.8839, -0.8839, -0.2222), (-1.039, -0.6945, -0.4444), (-1.039, -0.6945, -0.2222), (-1.155, -0.4784, -0.4444), (-1.155, -0.4784, -0.2222), (-1.226, -0.2439, -0.4444), (-1.226, -0.2439, -0.2222), (-1.25, -4.173e-07, -0.4444), (-1.25, -4.173e-07, -0.2222), (-1.226, 0.2439, -0.4444), (-1.226, 0.2439, -0.2222), (-1.155, 0.4784, -0.4444), (-1.155, 0.4784, -0.2222), (-1.039, 0.6945, -0.4444), (-1.039, 0.6945, -0.2222), (-0.8839, 0.8839, -0.4444), (-0.8839, 0.8839, -0.2222), (-0.6945, 1.039, -0.4444), (-0.6945, 1.039, -0.2222), (-0.4784, 1.155, -0.4444), (-0.4784, 1.155, -0.2222), (-0.2439, 1.226, -0.4444), (-0.2439, 1.226, -0.2222), (0.0, 1.25, 0.5556), (0.0, 1.25, 0.7778), (0.2439, 1.226, 0.5556), (0.2439, 1.226, 0.7778), (0.4784, 1.155, 0.5556), (0.4784, 1.155, 0.7778), (0.6945, 1.039, 0.5556), (0.6945, 1.039, 0.7778), (0.8839, 0.8839, 0.5556), (0.8839, 0.8839, 0.7778), (1.039, 0.6945, 0.5556), (1.039, 0.6945, 0.7778), (1.155, 0.4784, 0.5556), (1.155, 0.4784, 0.7778), (1.226, 0.2439, 0.5556), (1.226, 0.2439, 0.7778), (1.25, 1.55e-06, 0.5556), (1.25, 1.55e-06, 0.7778), (1.226, -0.2439, 0.5556), (1.226, -0.2439, 0.7778), (1.155, -0.4784, 0.5556), (1.155, -0.4784, 0.7778), (1.039, -0.6945, 0.5556), (1.039, -0.6945, 0.7778), (0.8839, -0.8839, 0.5556), (0.8839, -0.8839, 0.7778), (0.6945, -1.039, 0.5556), (0.6945, -1.039, 0.7778), (0.4784, -1.155, 0.5556), (0.4784, -1.155, 0.7778), (0.2439, -1.226, 0.5556), (0.2439, -1.226, 0.7778), (0.0, -1.25, 0.5556), (0.0, -1.25, 0.7778), (-0.2439, -1.226, 0.5556), (-0.2439, -1.226, 0.7778), (-0.4784, -1.155, 0.5556), (-0.4784, -1.155, 0.7778), (-0.6945, -1.039, 0.5556), (-0.6945, -1.039, 0.7778), (-0.8839, -0.8839, 0.5556), (-0.8839, -0.8839, 0.7778), (-1.039, -0.6945, 0.5556), (-1.039, -0.6945, 0.7778), (-1.155, -0.4784, 0.5556), (-1.155, -0.4784, 0.7778), (-1.226, -0.2439, 0.5556), (-1.226, -0.2439, 0.7778), (-1.25, 1.55e-06, 0.5556), (-1.25, 1.55e-06, 0.7778), (-1.226, 0.2439, 0.5556), (-1.226, 0.2439, 0.7778), (-1.155, 0.4784, 0.5556), (-1.155, 0.4784, 0.7778), (-1.039, 0.6945, 0.5556), (-1.039, 0.6945, 0.7778), (-0.8839, 0.8839, 0.5556), (-0.8839, 0.8839, 0.7778), (-0.6945, 1.039, 0.5556), (-0.6945, 1.039, 0.7778), (-0.4784, 1.155, 0.5556), (-0.4784, 1.155, 0.7778), (-0.2439, 1.226, 0.5556), (-0.2439, 1.226, 0.7778), (0.0, 1.25, -0.7778), (0.0, 1.25, -0.5556), (0.2439, 1.226, -0.7778), (0.2439, 1.226, -0.5556), (0.4784, 1.155, -0.7778), (0.4784, 1.155, -0.5556), (0.6945, 1.039, -0.7778), (0.6945, 1.039, -0.5556), (0.8839, 0.8839, -0.7778), (0.8839, 0.8839, -0.5556), (1.039, 0.6945, -0.7778), (1.039, 0.6945, -0.5556), (1.155, 0.4784, -0.7778), (1.155, 0.4784, -0.5556), (1.226, 0.2439, -0.7778), (1.226, 0.2439, -0.5556), (1.25, -1.073e-06, -0.7778), (1.25, -1.073e-06, -0.5556), (1.226, -0.2439, -0.7778), (1.226, -0.2439, -0.5556), (1.155, -0.4784, -0.7778), (1.155, -0.4784, -0.5556), (1.039, -0.6945, -0.7778), (1.039, -0.6945, -0.5556), (0.8839, -0.8839, -0.7778), (0.8839, -0.8839, -0.5556), (0.6945, -1.039, -0.7778), (0.6945, -1.039, -0.5556), (0.4784, -1.155, -0.7778), (0.4784, -1.155, -0.5556), (0.2439, -1.226, -0.7778), (0.2439, -1.226, -0.5556), (0.0, -1.25, -0.7778), (0.0, -1.25, -0.5556), (-0.2439, -1.226, -0.7778), (-0.2439, -1.226, -0.5556), (-0.4784, -1.155, -0.7778), (-0.4784, -1.155, -0.5556), (-0.6945, -1.039, -0.7778), (-0.6945, -1.039, -0.5556), (-0.8839, -0.8839, -0.7778), (-0.8839, -0.8839, -0.5556), (-1.039, -0.6945, -0.7778), (-1.039, -0.6945, -0.5556), (-1.155, -0.4784, -0.7778), (-1.155, -0.4784, -0.5556), (-1.226, -0.2439, -0.7778), (-1.226, -0.2439, -0.5556), (-1.25, -1.073e-06, -0.7778), (-1.25, -1.073e-06, -0.5556), (-1.226, 0.2439, -0.7778), (-1.226, 0.2439, -0.5556), (-1.155, 0.4784, -0.7778), (-1.155, 0.4784, -0.5556), (-1.039, 0.6945, -0.7778), (-1.039, 0.6945, -0.5556), (-0.8839, 0.8839, -0.7778), (-0.8839, 0.8839, -0.5556), (-0.6945, 1.039, -0.7778), (-0.6945, 1.039, -0.5556), (-0.4784, 1.155, -0.7778), (-0.4784, 1.155, -0.5556), (-0.2439, 1.226, -0.7778), (-0.2439, 1.226, -0.5556)], [], [(0, 1, 3, 2), (2, 3, 5, 4), (4, 5, 7, 6), (6, 7, 9, 8), (8, 9, 11, 10), (10, 11, 13, 12), (12, 13, 15, 14), (14, 15, 17, 16), (16, 17, 19, 18), (18, 19, 21, 20), (20, 21, 23, 22), (22, 23, 25, 24), (24, 25, 27, 26), (26, 27, 29, 28), (28, 29, 31, 30), (30, 31, 33, 32), (32, 33, 35, 34), (34, 35, 37, 36), (36, 37, 39, 38), (38, 39, 41, 40), (40, 41, 43, 42), (42, 43, 45, 44), (44, 45, 47, 46), (46, 47, 49, 48), (48, 49, 51, 50), (50, 51, 53, 52), (52, 53, 55, 54), (54, 55, 57, 56), (56, 57, 59, 58), (58, 59, 61, 60), (3, 1, 63, 61, 59, 57, 55, 53, 51, 49, 47, 45, 43, 41, 39, 37, 35, 33, 31, 29, 27, 25, 23, 21, 19, 17, 15, 13, 11, 9, 7, 5), (60, 61, 63, 62), (62, 63, 1, 0), (0, 2, 4, 6, 8, 10, 12, 14, 16, 18, 20, 22, 24, 26, 28, 30, 32, 34, 36, 38, 40, 42, 44, 46, 48, 50, 52, 54, 56, 58, 60, 62), (64, 65, 67, 66), (66, 67, 69, 68), (68, 69, 71, 70), (70, 71, 73, 72), (72, 73, 75, 74), (74, 75, 77, 76), (76, 77, 79, 78), (78, 79, 81, 80), (80, 81, 83, 82), (82, 83, 85, 84), (84, 85, 87, 86), (86, 87, 89, 88), (88, 89, 91, 90), (90, 91, 93, 92), (92, 93, 95, 94), (94, 95, 97, 96), (96, 97, 99, 98), (98, 99, 101, 100), (100, 101, 103, 102), (102, 103, 105, 104), (104, 105, 107, 106), (106, 107, 109, 108), (108, 109, 111, 110), (110, 111, 113, 112), (112, 113, 115, 114), (114, 115, 117, 116), (116, 117, 119, 118), (118, 119, 121, 120), (120, 121, 123, 122), (122, 123, 125, 124), (67, 65, 127, 125, 123, 121, 119, 117, 115, 113, 111, 109, 107, 105, 103, 101, 99, 97, 95, 93, 91, 89, 87, 85, 83, 81, 79, 77, 75, 73, 71, 69), (124, 125, 127, 126), (126, 127, 65, 64), (64, 66, 68, 70, 72, 74, 76, 78, 80, 82, 84, 86, 88, 90, 92, 94, 96, 98, 100, 102, 104, 106, 108, 110, 112, 114, 116, 118, 120, 122, 124, 126), (128, 129, 131, 130), (130, 131, 133, 132), (132, 133, 135, 134), (134, 135, 137, 136), (136, 137, 139, 138), (138, 139, 141, 140), (140, 141, 143, 142), (142, 143, 145, 144), (144, 145, 147, 146), (146, 147, 149, 148), (148, 149, 151, 150), (150, 151, 153, 152), (152, 153, 155, 154), (154, 155, 157, 156), (156, 157, 159, 158), (158, 159, 161, 160), (160, 161, 163, 162), (162, 163, 165, 164), (164, 165, 167, 166), (166, 167, 169, 168), (168, 169, 171, 170), (170, 171, 173, 172), (172, 173, 175, 174), (174, 175, 177, 176), (176, 177, 179, 178), (178, 179, 181, 180), (180, 181, 183, 182), (182, 183, 185, 184), (184, 185, 187, 186), (186, 187, 189, 188), (131, 129, 191, 189, 187, 185, 183, 181, 179, 177, 175, 173, 171, 169, 167, 165, 163, 161, 159, 157, 155, 153, 151, 149, 147, 145, 143, 141, 139, 137, 135, 133), (188, 189, 191, 190), (190, 191, 129, 128), (128, 130, 132, 134, 136, 138, 140, 142, 144, 146, 148, 150, 152, 154, 156, 158, 160, 162, 164, 166, 168, 170, 172, 174, 176, 178, 180, 182, 184, 186, 188, 190), (192, 193, 195, 194), (194, 195, 197, 196), (196, 197, 199, 198), (198, 199, 201, 200), (200, 201, 203, 202), (202, 203, 205, 204), (204, 205, 207, 206), (206, 207, 209, 208), (208, 209, 211, 210), (210, 211, 213, 212), (212, 213, 215, 214), (214, 215, 217, 216), (216, 217, 219, 218), (218, 219, 221, 220), (220, 221, 223, 222), (222, 223, 225, 224), (224, 225, 227, 226), (226, 227, 229, 228), (228, 229, 231, 230), (230, 231, 233, 232), (232, 233, 235, 234), (234, 235, 237, 236), (236, 237, 239, 238), (238, 239, 241, 240), (240, 241, 243, 242), (242, 243, 245, 244), (244, 245, 247, 246), (246, 247, 249, 248), (248, 249, 251, 250), (250, 251, 253, 252), (195, 193, 255, 253, 251, 249, 247, 245, 243, 241, 239, 237, 235, 233, 231, 229, 227, 225, 223, 221, 219, 217, 215, 213, 211, 209, 207, 205, 203, 201, 199, 197), (252, 253, 255, 254), (254, 255, 193, 192), (192, 194, 196, 198, 200, 202, 204, 206, 208, 210, 212, 214, 216, 218, 220, 222, 224, 226, 228, 230, 232, 234, 236, 238, 240, 242, 244, 246, 248, 250, 252, 254), (256, 257, 259, 258), (258, 259, 261, 260), (260, 261, 263, 262), (262, 263, 265, 264), (264, 265, 267, 266), (266, 267, 269, 268), (268, 269, 271, 270), (270, 271, 273, 272), (272, 273, 275, 274), (274, 275, 277, 276), (276, 277, 279, 278), (278, 279, 281, 280), (280, 281, 283, 282), (282, 283, 285, 284), (284, 285, 287, 286), (286, 287, 289, 288), (288, 289, 291, 290), (290, 291, 293, 292), (292, 293, 295, 294), (294, 295, 297, 296), (296, 297, 299, 298), (298, 299, 301, 300), (300, 301, 303, 302), (302, 303, 305, 304), (304, 305, 307, 306), (306, 307, 309, 308), (308, 309, 311, 310), (310, 311, 313, 312), (312, 313, 315, 314), (314, 315, 317, 316), (259, 257, 319, 317, 315, 313, 311, 309, 307, 305, 303, 301, 299, 297, 295, 293, 291, 289, 287, 285, 283, 281, 279, 277, 275, 273, 271, 269, 267, 265, 263, 261), (316, 317, 319, 318), (318, 319, 257, 256), (256, 258, 260, 262, 264, 266, 268, 270, 272, 274, 276, 278, 280, 282, 284, 286, 288, 290, 292, 294, 296, 298, 300, 302, 304, 306, 308, 310, 312, 314, 316, 318), (320, 321, 323, 322), (322, 323, 325, 324), (324, 325, 327, 326), (326, 327, 329, 328), (328, 329, 331, 330), (330, 331, 333, 332), (332, 333, 335, 334), (334, 335, 337, 336), (336, 337, 339, 338), (338, 339, 341, 340), (340, 341, 343, 342), (342, 343, 345, 344), (344, 345, 347, 346), (346, 347, 349, 348), (348, 349, 351, 350), (350, 351, 353, 352), (352, 353, 355, 354), (354, 355, 357, 356), (356, 357, 359, 358), (358, 359, 361, 360), (360, 361, 363, 362), (362, 363, 365, 364), (364, 365, 367, 366), (366, 367, 369, 368), (368, 369, 371, 370), (370, 371, 373, 372), (372, 373, 375, 374), (374, 375, 377, 376), (376, 377, 379, 378), (378, 379, 381, 380), (323, 321, 383, 381, 379, 377, 375, 373, 371, 369, 367, 365, 363, 361, 359, 357, 355, 353, 351, 349, 347, 345, 343, 341, 339, 337, 335, 333, 331, 329, 327, 325), (380, 381, 383, 382), (382, 383, 321, 320), (320, 322, 324, 326, 328, 330, 332, 334, 336, 338, 340, 342, 344, 346, 348, 350, 352, 354, 356, 358, 360, 362, 364, 366, 368, 370, 372, 374, 376, 378, 380, 382)])
_uv = me_cylinder_006.uv_layers.new(name='UVMap')
_uv.uv.foreach_set('vector', [1.0, 0.5, 1.0, 1.0, 0.9688, 1.0, 0.9688, 0.5, 0.9688, 0.5, 0.9688, 1.0, 0.9375, 1.0, 0.9375, 0.5, 0.9375, 0.5, 0.9375, 1.0, 0.9062, 1.0, 0.9062, 0.5, 0.9062, 0.5, 0.9062, 1.0, 0.875, 1.0, 0.875, 0.5, 0.875, 0.5, 0.875, 1.0, 0.8438, 1.0, 0.8438, 0.5, 0.8438, 0.5, 0.8438, 1.0, 0.8125, 1.0, 0.8125, 0.5, 0.8125, 0.5, 0.8125, 1.0, 0.7812, 1.0, 0.7812, 0.5, 0.7812, 0.5, 0.7812, 1.0, 0.75, 1.0, 0.75, 0.5, 0.75, 0.5, 0.75, 1.0, 0.7188, 1.0, 0.7188, 0.5, 0.7188, 0.5, 0.7188, 1.0, 0.6875, 1.0, 0.6875, 0.5, 0.6875, 0.5, 0.6875, 1.0, 0.6562, 1.0, 0.6562, 0.5, 0.6562, 0.5, 0.6562, 1.0, 0.625, 1.0, 0.625, 0.5, 0.625, 0.5, 0.625, 1.0, 0.5938, 1.0, 0.5938, 0.5, 0.5938, 0.5, 0.5938, 1.0, 0.5625, 1.0, 0.5625, 0.5, 0.5625, 0.5, 0.5625, 1.0, 0.5312, 1.0, 0.5312, 0.5, 0.5312, 0.5, 0.5312, 1.0, 0.5, 1.0, 0.5, 0.5, 0.5, 0.5, 0.5, 1.0, 0.4688, 1.0, 0.4688, 0.5, 0.4688, 0.5, 0.4688, 1.0, 0.4375, 1.0, 0.4375, 0.5, 0.4375, 0.5, 0.4375, 1.0, 0.4062, 1.0, 0.4062, 0.5, 0.4062, 0.5, 0.4062, 1.0, 0.375, 1.0, 0.375, 0.5, 0.375, 0.5, 0.375, 1.0, 0.3438, 1.0, 0.3438, 0.5, 0.3438, 0.5, 0.3438, 1.0, 0.3125, 1.0, 0.3125, 0.5, 0.3125, 0.5, 0.3125, 1.0, 0.2812, 1.0, 0.2812, 0.5, 0.2812, 0.5, 0.2812, 1.0, 0.25, 1.0, 0.25, 0.5, 0.25, 0.5, 0.25, 1.0, 0.2188, 1.0, 0.2188, 0.5, 0.2188, 0.5, 0.2188, 1.0, 0.1875, 1.0, 0.1875, 0.5, 0.1875, 0.5, 0.1875, 1.0, 0.1562, 1.0, 0.1562, 0.5, 0.1562, 0.5, 0.1562, 1.0, 0.125, 1.0, 0.125, 0.5, 0.125, 0.5, 0.125, 1.0, 0.09375, 1.0, 0.09375, 0.5, 0.09375, 0.5, 0.09375, 1.0, 0.0625, 1.0, 0.0625, 0.5, 0.2968, 0.4854, 0.25, 0.49, 0.2032, 0.4854, 0.1582, 0.4717, 0.1167, 0.4496, 0.08029, 0.4197, 0.05045, 0.3833, 0.02827, 0.3418, 0.01461, 0.2968, 0.01, 0.25, 0.01461, 0.2032, 0.02827, 0.1582, 0.05045, 0.1167, 0.08029, 0.08029, 0.1167, 0.05045, 0.1582, 0.02827, 0.2032, 0.01461, 0.25, 0.01, 0.2968, 0.01461, 0.3418, 0.02827, 0.3833, 0.05045, 0.4197, 0.08029, 0.4496, 0.1167, 0.4717, 0.1582, 0.4854, 0.2032, 0.49, 0.25, 0.4854, 0.2968, 0.4717, 0.3418, 0.4496, 0.3833, 0.4197, 0.4197, 0.3833, 0.4496, 0.3418, 0.4717, 0.0625, 0.5, 0.0625, 1.0, 0.03125, 1.0, 0.03125, 0.5, 0.03125, 0.5, 0.03125, 1.0, 0.0, 1.0, 0.0, 0.5, 0.75, 0.49, 0.7968, 0.4854, 0.8418, 0.4717, 0.8833, 0.4496, 0.9197, 0.4197, 0.9496, 0.3833, 0.9717, 0.3418, 0.9854, 0.2968, 0.99, 0.25, 0.9854, 0.2032, 0.9717, 0.1582, 0.9496, 0.1167, 0.9197, 0.08029, 0.8833, 0.05045, 0.8418, 0.02827, 0.7968, 0.01461, 0.75, 0.01, 0.7032, 0.01461, 0.6582, 0.02827, 0.6167, 0.05045, 0.5803, 0.08029, 0.5504, 0.1167, 0.5283, 0.1582, 0.5146, 0.2032, 0.51, 0.25, 0.5146, 0.2968, 0.5283, 0.3418, 0.5504, 0.3833, 0.5803, 0.4197, 0.6167, 0.4496, 0.6582, 0.4717, 0.7032, 0.4854, 1.0, 0.5, 1.0, 1.0, 0.9688, 1.0, 0.9688, 0.5, 0.9688, 0.5, 0.9688, 1.0, 0.9375, 1.0, 0.9375, 0.5, 0.9375, 0.5, 0.9375, 1.0, 0.9062, 1.0, 0.9062, 0.5, 0.9062, 0.5, 0.9062, 1.0, 0.875, 1.0, 0.875, 0.5, 0.875, 0.5, 0.875, 1.0, 0.8438, 1.0, 0.8438, 0.5, 0.8438, 0.5, 0.8438, 1.0, 0.8125, 1.0, 0.8125, 0.5, 0.8125, 0.5, 0.8125, 1.0, 0.7812, 1.0, 0.7812, 0.5, 0.7812, 0.5, 0.7812, 1.0, 0.75, 1.0, 0.75, 0.5, 0.75, 0.5, 0.75, 1.0, 0.7188, 1.0, 0.7188, 0.5, 0.7188, 0.5, 0.7188, 1.0, 0.6875, 1.0, 0.6875, 0.5, 0.6875, 0.5, 0.6875, 1.0, 0.6562, 1.0, 0.6562, 0.5, 0.6562, 0.5, 0.6562, 1.0, 0.625, 1.0, 0.625, 0.5, 0.625, 0.5, 0.625, 1.0, 0.5938, 1.0, 0.5938, 0.5, 0.5938, 0.5, 0.5938, 1.0, 0.5625, 1.0, 0.5625, 0.5, 0.5625, 0.5, 0.5625, 1.0, 0.5312, 1.0, 0.5312, 0.5, 0.5312, 0.5, 0.5312, 1.0, 0.5, 1.0, 0.5, 0.5, 0.5, 0.5, 0.5, 1.0, 0.4688, 1.0, 0.4688, 0.5, 0.4688, 0.5, 0.4688, 1.0, 0.4375, 1.0, 0.4375, 0.5, 0.4375, 0.5, 0.4375, 1.0, 0.4062, 1.0, 0.4062, 0.5, 0.4062, 0.5, 0.4062, 1.0, 0.375, 1.0, 0.375, 0.5, 0.375, 0.5, 0.375, 1.0, 0.3438, 1.0, 0.3438, 0.5, 0.3438, 0.5, 0.3438, 1.0, 0.3125, 1.0, 0.3125, 0.5, 0.3125, 0.5, 0.3125, 1.0, 0.2812, 1.0, 0.2812, 0.5, 0.2812, 0.5, 0.2812, 1.0, 0.25, 1.0, 0.25, 0.5, 0.25, 0.5, 0.25, 1.0, 0.2188, 1.0, 0.2188, 0.5, 0.2188, 0.5, 0.2188, 1.0, 0.1875, 1.0, 0.1875, 0.5, 0.1875, 0.5, 0.1875, 1.0, 0.1562, 1.0, 0.1562, 0.5, 0.1562, 0.5, 0.1562, 1.0, 0.125, 1.0, 0.125, 0.5, 0.125, 0.5, 0.125, 1.0, 0.09375, 1.0, 0.09375, 0.5, 0.09375, 0.5, 0.09375, 1.0, 0.0625, 1.0, 0.0625, 0.5, 0.2968, 0.4854, 0.25, 0.49, 0.2032, 0.4854, 0.1582, 0.4717, 0.1167, 0.4496, 0.08029, 0.4197, 0.05045, 0.3833, 0.02827, 0.3418, 0.01461, 0.2968, 0.01, 0.25, 0.01461, 0.2032, 0.02827, 0.1582, 0.05045, 0.1167, 0.08029, 0.08029, 0.1167, 0.05045, 0.1582, 0.02827, 0.2032, 0.01461, 0.25, 0.01, 0.2968, 0.01461, 0.3418, 0.02827, 0.3833, 0.05045, 0.4197, 0.08029, 0.4496, 0.1167, 0.4717, 0.1582, 0.4854, 0.2032, 0.49, 0.25, 0.4854, 0.2968, 0.4717, 0.3418, 0.4496, 0.3833, 0.4197, 0.4197, 0.3833, 0.4496, 0.3418, 0.4717, 0.0625, 0.5, 0.0625, 1.0, 0.03125, 1.0, 0.03125, 0.5, 0.03125, 0.5, 0.03125, 1.0, 0.0, 1.0, 0.0, 0.5, 0.75, 0.49, 0.7968, 0.4854, 0.8418, 0.4717, 0.8833, 0.4496, 0.9197, 0.4197, 0.9496, 0.3833, 0.9717, 0.3418, 0.9854, 0.2968, 0.99, 0.25, 0.9854, 0.2032, 0.9717, 0.1582, 0.9496, 0.1167, 0.9197, 0.08029, 0.8833, 0.05045, 0.8418, 0.02827, 0.7968, 0.01461, 0.75, 0.01, 0.7032, 0.01461, 0.6582, 0.02827, 0.6167, 0.05045, 0.5803, 0.08029, 0.5504, 0.1167, 0.5283, 0.1582, 0.5146, 0.2032, 0.51, 0.25, 0.5146, 0.2968, 0.5283, 0.3418, 0.5504, 0.3833, 0.5803, 0.4197, 0.6167, 0.4496, 0.6582, 0.4717, 0.7032, 0.4854, 1.0, 0.5, 1.0, 1.0, 0.9688, 1.0, 0.9688, 0.5, 0.9688, 0.5, 0.9688, 1.0, 0.9375, 1.0, 0.9375, 0.5, 0.9375, 0.5, 0.9375, 1.0, 0.9062, 1.0, 0.9062, 0.5, 0.9062, 0.5, 0.9062, 1.0, 0.875, 1.0, 0.875, 0.5, 0.875, 0.5, 0.875, 1.0, 0.8438, 1.0, 0.8438, 0.5, 0.8438, 0.5, 0.8438, 1.0, 0.8125, 1.0, 0.8125, 0.5, 0.8125, 0.5, 0.8125, 1.0, 0.7812, 1.0, 0.7812, 0.5, 0.7812, 0.5, 0.7812, 1.0, 0.75, 1.0, 0.75, 0.5, 0.75, 0.5, 0.75, 1.0, 0.7188, 1.0, 0.7188, 0.5, 0.7188, 0.5, 0.7188, 1.0, 0.6875, 1.0, 0.6875, 0.5, 0.6875, 0.5, 0.6875, 1.0, 0.6562, 1.0, 0.6562, 0.5, 0.6562, 0.5, 0.6562, 1.0, 0.625, 1.0, 0.625, 0.5, 0.625, 0.5, 0.625, 1.0, 0.5938, 1.0, 0.5938, 0.5, 0.5938, 0.5, 0.5938, 1.0, 0.5625, 1.0, 0.5625, 0.5, 0.5625, 0.5, 0.5625, 1.0, 0.5312, 1.0, 0.5312, 0.5, 0.5312, 0.5, 0.5312, 1.0, 0.5, 1.0, 0.5, 0.5, 0.5, 0.5, 0.5, 1.0, 0.4688, 1.0, 0.4688, 0.5, 0.4688, 0.5, 0.4688, 1.0, 0.4375, 1.0, 0.4375, 0.5, 0.4375, 0.5, 0.4375, 1.0, 0.4062, 1.0, 0.4062, 0.5, 0.4062, 0.5, 0.4062, 1.0, 0.375, 1.0, 0.375, 0.5, 0.375, 0.5, 0.375, 1.0, 0.3438, 1.0, 0.3438, 0.5, 0.3438, 0.5, 0.3438, 1.0, 0.3125, 1.0, 0.3125, 0.5, 0.3125, 0.5, 0.3125, 1.0, 0.2812, 1.0, 0.2812, 0.5, 0.2812, 0.5, 0.2812, 1.0, 0.25, 1.0, 0.25, 0.5, 0.25, 0.5, 0.25, 1.0, 0.2188, 1.0, 0.2188, 0.5, 0.2188, 0.5, 0.2188, 1.0, 0.1875, 1.0, 0.1875, 0.5, 0.1875, 0.5, 0.1875, 1.0, 0.1562, 1.0, 0.1562, 0.5, 0.1562, 0.5, 0.1562, 1.0, 0.125, 1.0, 0.125, 0.5, 0.125, 0.5, 0.125, 1.0, 0.09375, 1.0, 0.09375, 0.5, 0.09375, 0.5, 0.09375, 1.0, 0.0625, 1.0, 0.0625, 0.5, 0.2968, 0.4854, 0.25, 0.49, 0.2032, 0.4854, 0.1582, 0.4717, 0.1167, 0.4496, 0.08029, 0.4197, 0.05045, 0.3833, 0.02827, 0.3418, 0.01461, 0.2968, 0.01, 0.25, 0.01461, 0.2032, 0.02827, 0.1582, 0.05045, 0.1167, 0.08029, 0.08029, 0.1167, 0.05045, 0.1582, 0.02827, 0.2032, 0.01461, 0.25, 0.01, 0.2968, 0.01461, 0.3418, 0.02827, 0.3833, 0.05045, 0.4197, 0.08029, 0.4496, 0.1167, 0.4717, 0.1582, 0.4854, 0.2032, 0.49, 0.25, 0.4854, 0.2968, 0.4717, 0.3418, 0.4496, 0.3833, 0.4197, 0.4197, 0.3833, 0.4496, 0.3418, 0.4717, 0.0625, 0.5, 0.0625, 1.0, 0.03125, 1.0, 0.03125, 0.5, 0.03125, 0.5, 0.03125, 1.0, 0.0, 1.0, 0.0, 0.5, 0.75, 0.49, 0.7968, 0.4854, 0.8418, 0.4717, 0.8833, 0.4496, 0.9197, 0.4197, 0.9496, 0.3833, 0.9717, 0.3418, 0.9854, 0.2968, 0.99, 0.25, 0.9854, 0.2032, 0.9717, 0.1582, 0.9496, 0.1167, 0.9197, 0.08029, 0.8833, 0.05045, 0.8418, 0.02827, 0.7968, 0.01461, 0.75, 0.01, 0.7032, 0.01461, 0.6582, 0.02827, 0.6167, 0.05045, 0.5803, 0.08029, 0.5504, 0.1167, 0.5283, 0.1582, 0.5146, 0.2032, 0.51, 0.25, 0.5146, 0.2968, 0.5283, 0.3418, 0.5504, 0.3833, 0.5803, 0.4197, 0.6167, 0.4496, 0.6582, 0.4717, 0.7032, 0.4854, 1.0, 0.5, 1.0, 1.0, 0.9688, 1.0, 0.9688, 0.5, 0.9688, 0.5, 0.9688, 1.0, 0.9375, 1.0, 0.9375, 0.5, 0.9375, 0.5, 0.9375, 1.0, 0.9062, 1.0, 0.9062, 0.5, 0.9062, 0.5, 0.9062, 1.0, 0.875, 1.0, 0.875, 0.5, 0.875, 0.5, 0.875, 1.0, 0.8438, 1.0, 0.8438, 0.5, 0.8438, 0.5, 0.8438, 1.0, 0.8125, 1.0, 0.8125, 0.5, 0.8125, 0.5, 0.8125, 1.0, 0.7812, 1.0, 0.7812, 0.5, 0.7812, 0.5, 0.7812, 1.0, 0.75, 1.0, 0.75, 0.5, 0.75, 0.5, 0.75, 1.0, 0.7188, 1.0, 0.7188, 0.5, 0.7188, 0.5, 0.7188, 1.0, 0.6875, 1.0, 0.6875, 0.5, 0.6875, 0.5, 0.6875, 1.0, 0.6562, 1.0, 0.6562, 0.5, 0.6562, 0.5, 0.6562, 1.0, 0.625, 1.0, 0.625, 0.5, 0.625, 0.5, 0.625, 1.0, 0.5938, 1.0, 0.5938, 0.5, 0.5938, 0.5, 0.5938, 1.0, 0.5625, 1.0, 0.5625, 0.5, 0.5625, 0.5, 0.5625, 1.0, 0.5312, 1.0, 0.5312, 0.5, 0.5312, 0.5, 0.5312, 1.0, 0.5, 1.0, 0.5, 0.5, 0.5, 0.5, 0.5, 1.0, 0.4688, 1.0, 0.4688, 0.5, 0.4688, 0.5, 0.4688, 1.0, 0.4375, 1.0, 0.4375, 0.5, 0.4375, 0.5, 0.4375, 1.0, 0.4062, 1.0, 0.4062, 0.5, 0.4062, 0.5, 0.4062, 1.0, 0.375, 1.0, 0.375, 0.5, 0.375, 0.5, 0.375, 1.0, 0.3438, 1.0, 0.3438, 0.5, 0.3438, 0.5, 0.3438, 1.0, 0.3125, 1.0, 0.3125, 0.5, 0.3125, 0.5, 0.3125, 1.0, 0.2812, 1.0, 0.2812, 0.5, 0.2812, 0.5, 0.2812, 1.0, 0.25, 1.0, 0.25, 0.5, 0.25, 0.5, 0.25, 1.0, 0.2188, 1.0, 0.2188, 0.5, 0.2188, 0.5, 0.2188, 1.0, 0.1875, 1.0, 0.1875, 0.5, 0.1875, 0.5, 0.1875, 1.0, 0.1562, 1.0, 0.1562, 0.5, 0.1562, 0.5, 0.1562, 1.0, 0.125, 1.0, 0.125, 0.5, 0.125, 0.5, 0.125, 1.0, 0.09375, 1.0, 0.09375, 0.5, 0.09375, 0.5, 0.09375, 1.0, 0.0625, 1.0, 0.0625, 0.5, 0.2968, 0.4854, 0.25, 0.49, 0.2032, 0.4854, 0.1582, 0.4717, 0.1167, 0.4496, 0.08029, 0.4197, 0.05045, 0.3833, 0.02827, 0.3418, 0.01461, 0.2968, 0.01, 0.25, 0.01461, 0.2032, 0.02827, 0.1582, 0.05045, 0.1167, 0.08029, 0.08029, 0.1167, 0.05045, 0.1582, 0.02827, 0.2032, 0.01461, 0.25, 0.01, 0.2968, 0.01461, 0.3418, 0.02827, 0.3833, 0.05045, 0.4197, 0.08029, 0.4496, 0.1167, 0.4717, 0.1582, 0.4854, 0.2032, 0.49, 0.25, 0.4854, 0.2968, 0.4717, 0.3418, 0.4496, 0.3833, 0.4197, 0.4197, 0.3833, 0.4496, 0.3418, 0.4717, 0.0625, 0.5, 0.0625, 1.0, 0.03125, 1.0, 0.03125, 0.5, 0.03125, 0.5, 0.03125, 1.0, 0.0, 1.0, 0.0, 0.5, 0.75, 0.49, 0.7968, 0.4854, 0.8418, 0.4717, 0.8833, 0.4496, 0.9197, 0.4197, 0.9496, 0.3833, 0.9717, 0.3418, 0.9854, 0.2968, 0.99, 0.25, 0.9854, 0.2032, 0.9717, 0.1582, 0.9496, 0.1167, 0.9197, 0.08029, 0.8833, 0.05045, 0.8418, 0.02827, 0.7968, 0.01461, 0.75, 0.01, 0.7032, 0.01461, 0.6582, 0.02827, 0.6167, 0.05045, 0.5803, 0.08029, 0.5504, 0.1167, 0.5283, 0.1582, 0.5146, 0.2032, 0.51, 0.25, 0.5146, 0.2968, 0.5283, 0.3418, 0.5504, 0.3833, 0.5803, 0.4197, 0.6167, 0.4496, 0.6582, 0.4717, 0.7032, 0.4854, 1.0, 0.5, 1.0, 1.0, 0.9688, 1.0, 0.9688, 0.5, 0.9688, 0.5, 0.9688, 1.0, 0.9375, 1.0, 0.9375, 0.5, 0.9375, 0.5, 0.9375, 1.0, 0.9062, 1.0, 0.9062, 0.5, 0.9062, 0.5, 0.9062, 1.0, 0.875, 1.0, 0.875, 0.5, 0.875, 0.5, 0.875, 1.0, 0.8438, 1.0, 0.8438, 0.5, 0.8438, 0.5, 0.8438, 1.0, 0.8125, 1.0, 0.8125, 0.5, 0.8125, 0.5, 0.8125, 1.0, 0.7812, 1.0, 0.7812, 0.5, 0.7812, 0.5, 0.7812, 1.0, 0.75, 1.0, 0.75, 0.5, 0.75, 0.5, 0.75, 1.0, 0.7188, 1.0, 0.7188, 0.5, 0.7188, 0.5, 0.7188, 1.0, 0.6875, 1.0, 0.6875, 0.5, 0.6875, 0.5, 0.6875, 1.0, 0.6562, 1.0, 0.6562, 0.5, 0.6562, 0.5, 0.6562, 1.0, 0.625, 1.0, 0.625, 0.5, 0.625, 0.5, 0.625, 1.0, 0.5938, 1.0, 0.5938, 0.5, 0.5938, 0.5, 0.5938, 1.0, 0.5625, 1.0, 0.5625, 0.5, 0.5625, 0.5, 0.5625, 1.0, 0.5312, 1.0, 0.5312, 0.5, 0.5312, 0.5, 0.5312, 1.0, 0.5, 1.0, 0.5, 0.5, 0.5, 0.5, 0.5, 1.0, 0.4688, 1.0, 0.4688, 0.5, 0.4688, 0.5, 0.4688, 1.0, 0.4375, 1.0, 0.4375, 0.5, 0.4375, 0.5, 0.4375, 1.0, 0.4062, 1.0, 0.4062, 0.5, 0.4062, 0.5, 0.4062, 1.0, 0.375, 1.0, 0.375, 0.5, 0.375, 0.5, 0.375, 1.0, 0.3438, 1.0, 0.3438, 0.5, 0.3438, 0.5, 0.3438, 1.0, 0.3125, 1.0, 0.3125, 0.5, 0.3125, 0.5, 0.3125, 1.0, 0.2812, 1.0, 0.2812, 0.5, 0.2812, 0.5, 0.2812, 1.0, 0.25, 1.0, 0.25, 0.5, 0.25, 0.5, 0.25, 1.0, 0.2188, 1.0, 0.2188, 0.5, 0.2188, 0.5, 0.2188, 1.0, 0.1875, 1.0, 0.1875, 0.5, 0.1875, 0.5, 0.1875, 1.0, 0.1562, 1.0, 0.1562, 0.5, 0.1562, 0.5, 0.1562, 1.0, 0.125, 1.0, 0.125, 0.5, 0.125, 0.5, 0.125, 1.0, 0.09375, 1.0, 0.09375, 0.5, 0.09375, 0.5, 0.09375, 1.0, 0.0625, 1.0, 0.0625, 0.5, 0.2968, 0.4854, 0.25, 0.49, 0.2032, 0.4854, 0.1582, 0.4717, 0.1167, 0.4496, 0.08029, 0.4197, 0.05045, 0.3833, 0.02827, 0.3418, 0.01461, 0.2968, 0.01, 0.25, 0.01461, 0.2032, 0.02827, 0.1582, 0.05045, 0.1167, 0.08029, 0.08029, 0.1167, 0.05045, 0.1582, 0.02827, 0.2032, 0.01461, 0.25, 0.01, 0.2968, 0.01461, 0.3418, 0.02827, 0.3833, 0.05045, 0.4197, 0.08029, 0.4496, 0.1167, 0.4717, 0.1582, 0.4854, 0.2032, 0.49, 0.25, 0.4854, 0.2968, 0.4717, 0.3418, 0.4496, 0.3833, 0.4197, 0.4197, 0.3833, 0.4496, 0.3418, 0.4717, 0.0625, 0.5, 0.0625, 1.0, 0.03125, 1.0, 0.03125, 0.5, 0.03125, 0.5, 0.03125, 1.0, 0.0, 1.0, 0.0, 0.5, 0.75, 0.49, 0.7968, 0.4854, 0.8418, 0.4717, 0.8833, 0.4496, 0.9197, 0.4197, 0.9496, 0.3833, 0.9717, 0.3418, 0.9854, 0.2968, 0.99, 0.25, 0.9854, 0.2032, 0.9717, 0.1582, 0.9496, 0.1167, 0.9197, 0.08029, 0.8833, 0.05045, 0.8418, 0.02827, 0.7968, 0.01461, 0.75, 0.01, 0.7032, 0.01461, 0.6582, 0.02827, 0.6167, 0.05045, 0.5803, 0.08029, 0.5504, 0.1167, 0.5283, 0.1582, 0.5146, 0.2032, 0.51, 0.25, 0.5146, 0.2968, 0.5283, 0.3418, 0.5504, 0.3833, 0.5803, 0.4197, 0.6167, 0.4496, 0.6582, 0.4717, 0.7032, 0.4854, 1.0, 0.5, 1.0, 1.0, 0.9688, 1.0, 0.9688, 0.5, 0.9688, 0.5, 0.9688, 1.0, 0.9375, 1.0, 0.9375, 0.5, 0.9375, 0.5, 0.9375, 1.0, 0.9062, 1.0, 0.9062, 0.5, 0.9062, 0.5, 0.9062, 1.0, 0.875, 1.0, 0.875, 0.5, 0.875, 0.5, 0.875, 1.0, 0.8438, 1.0, 0.8438, 0.5, 0.8438, 0.5, 0.8438, 1.0, 0.8125, 1.0, 0.8125, 0.5, 0.8125, 0.5, 0.8125, 1.0, 0.7812, 1.0, 0.7812, 0.5, 0.7812, 0.5, 0.7812, 1.0, 0.75, 1.0, 0.75, 0.5, 0.75, 0.5, 0.75, 1.0, 0.7188, 1.0, 0.7188, 0.5, 0.7188, 0.5, 0.7188, 1.0, 0.6875, 1.0, 0.6875, 0.5, 0.6875, 0.5, 0.6875, 1.0, 0.6562, 1.0, 0.6562, 0.5, 0.6562, 0.5, 0.6562, 1.0, 0.625, 1.0, 0.625, 0.5, 0.625, 0.5, 0.625, 1.0, 0.5938, 1.0, 0.5938, 0.5, 0.5938, 0.5, 0.5938, 1.0, 0.5625, 1.0, 0.5625, 0.5, 0.5625, 0.5, 0.5625, 1.0, 0.5312, 1.0, 0.5312, 0.5, 0.5312, 0.5, 0.5312, 1.0, 0.5, 1.0, 0.5, 0.5, 0.5, 0.5, 0.5, 1.0, 0.4688, 1.0, 0.4688, 0.5, 0.4688, 0.5, 0.4688, 1.0, 0.4375, 1.0, 0.4375, 0.5, 0.4375, 0.5, 0.4375, 1.0, 0.4062, 1.0, 0.4062, 0.5, 0.4062, 0.5, 0.4062, 1.0, 0.375, 1.0, 0.375, 0.5, 0.375, 0.5, 0.375, 1.0, 0.3438, 1.0, 0.3438, 0.5, 0.3438, 0.5, 0.3438, 1.0, 0.3125, 1.0, 0.3125, 0.5, 0.3125, 0.5, 0.3125, 1.0, 0.2812, 1.0, 0.2812, 0.5, 0.2812, 0.5, 0.2812, 1.0, 0.25, 1.0, 0.25, 0.5, 0.25, 0.5, 0.25, 1.0, 0.2188, 1.0, 0.2188, 0.5, 0.2188, 0.5, 0.2188, 1.0, 0.1875, 1.0, 0.1875, 0.5, 0.1875, 0.5, 0.1875, 1.0, 0.1562, 1.0, 0.1562, 0.5, 0.1562, 0.5, 0.1562, 1.0, 0.125, 1.0, 0.125, 0.5, 0.125, 0.5, 0.125, 1.0, 0.09375, 1.0, 0.09375, 0.5, 0.09375, 0.5, 0.09375, 1.0, 0.0625, 1.0, 0.0625, 0.5, 0.2968, 0.4854, 0.25, 0.49, 0.2032, 0.4854, 0.1582, 0.4717, 0.1167, 0.4496, 0.08029, 0.4197, 0.05045, 0.3833, 0.02827, 0.3418, 0.01461, 0.2968, 0.01, 0.25, 0.01461, 0.2032, 0.02827, 0.1582, 0.05045, 0.1167, 0.08029, 0.08029, 0.1167, 0.05045, 0.1582, 0.02827, 0.2032, 0.01461, 0.25, 0.01, 0.2968, 0.01461, 0.3418, 0.02827, 0.3833, 0.05045, 0.4197, 0.08029, 0.4496, 0.1167, 0.4717, 0.1582, 0.4854, 0.2032, 0.49, 0.25, 0.4854, 0.2968, 0.4717, 0.3418, 0.4496, 0.3833, 0.4197, 0.4197, 0.3833, 0.4496, 0.3418, 0.4717, 0.0625, 0.5, 0.0625, 1.0, 0.03125, 1.0, 0.03125, 0.5, 0.03125, 0.5, 0.03125, 1.0, 0.0, 1.0, 0.0, 0.5, 0.75, 0.49, 0.7968, 0.4854, 0.8418, 0.4717, 0.8833, 0.4496, 0.9197, 0.4197, 0.9496, 0.3833, 0.9717, 0.3418, 0.9854, 0.2968, 0.99, 0.25, 0.9854, 0.2032, 0.9717, 0.1582, 0.9496, 0.1167, 0.9197, 0.08029, 0.8833, 0.05045, 0.8418, 0.02827, 0.7968, 0.01461, 0.75, 0.01, 0.7032, 0.01461, 0.6582, 0.02827, 0.6167, 0.05045, 0.5803, 0.08029, 0.5504, 0.1167, 0.5283, 0.1582, 0.5146, 0.2032, 0.51, 0.25, 0.5146, 0.2968, 0.5283, 0.3418, 0.5504, 0.3833, 0.5803, 0.4197, 0.6167, 0.4496, 0.6582, 0.4717, 0.7032, 0.4854])
me_cylinder_006.materials.append(mat_material_005)
me_cylinder_006.update()
me_cube_005 = bpy.data.meshes.new('Cube.005')
me_cube_005.from_pydata([(-0.6002, -0.5029, -0.3992), (-0.6002, -0.5029, 0.3992), (-0.6002, 0.5029, -0.3992), (-0.6002, 0.5029, 0.3992), (1.801, -0.3156, -0.2119), (0.4129, -0.5029, -0.3992), (0.4129, -0.5029, 0.3992), (1.801, -0.3156, 0.2119), (1.801, 0.3156, -0.2119), (0.4129, 0.5029, -0.3992), (1.801, 0.3156, 0.2119), (0.4129, 0.5029, 0.3992)], [], [(0, 1, 3, 2), (10, 8, 9, 11), (5, 9, 8, 4), (11, 6, 7, 10), (6, 5, 4, 7), (2, 9, 5, 0), (8, 10, 7, 4), (5, 6, 1, 0), (11, 3, 1, 6), (2, 3, 11, 9)])
_uv = me_cube_005.uv_layers.new(name='UVMap')
_uv.uv.foreach_set('vector', [0.375, 0.0, 0.625, 0.0, 0.625, 0.25, 0.375, 0.25, 0.5664, 0.5466, 0.4336, 0.5466, 0.3555, 0.4805, 0.6445, 0.4805, 0.3555, 0.7695, 0.3555, 0.4805, 0.4336, 0.5466, 0.4336, 0.7034, 0.6445, 0.4805, 0.6445, 0.7695, 0.5664, 0.7034, 0.5664, 0.5466, 0.6445, 0.7695, 0.3555, 0.7695, 0.4336, 0.7034, 0.5664, 0.7034, 0.125, 0.5, 0.3555, 0.4805, 0.3555, 0.7695, 0.125, 0.75, 0.4336, 0.5466, 0.5664, 0.5466, 0.5664, 0.7034, 0.4336, 0.7034, 0.3555, 0.7695, 0.6445, 0.7695, 0.625, 1.0, 0.375, 1.0, 0.6445, 0.4805, 0.875, 0.5, 0.875, 0.75, 0.6445, 0.7695, 0.375, 0.25, 0.625, 0.25, 0.6445, 0.4805, 0.3555, 0.4805])
me_cube_005.materials.append(mat_material_005)
me_cube_005.update()
me_cube_006 = bpy.data.meshes.new('Cube.006')
me_cube_006.from_pydata([(-0.6002, -0.5029, -0.3992), (-0.6002, -0.5029, 0.3992), (-0.6002, 0.5029, -0.3992), (-0.6002, 0.5029, 0.3992), (1.801, -0.3156, -0.2119), (0.4129, -0.5029, -0.3992), (0.4129, -0.5029, 0.3992), (1.801, -0.3156, 0.2119), (1.801, 0.3156, -0.2119), (0.4129, 0.5029, -0.3992), (1.801, 0.3156, 0.2119), (0.4129, 0.5029, 0.3992)], [], [(0, 1, 3, 2), (10, 8, 9, 11), (5, 9, 8, 4), (11, 6, 7, 10), (6, 5, 4, 7), (2, 9, 5, 0), (8, 10, 7, 4), (5, 6, 1, 0), (11, 3, 1, 6), (2, 3, 11, 9)])
_uv = me_cube_006.uv_layers.new(name='UVMap')
_uv.uv.foreach_set('vector', [0.375, 0.0, 0.625, 0.0, 0.625, 0.25, 0.375, 0.25, 0.5664, 0.5466, 0.4336, 0.5466, 0.3555, 0.4805, 0.6445, 0.4805, 0.3555, 0.7695, 0.3555, 0.4805, 0.4336, 0.5466, 0.4336, 0.7034, 0.6445, 0.4805, 0.6445, 0.7695, 0.5664, 0.7034, 0.5664, 0.5466, 0.6445, 0.7695, 0.3555, 0.7695, 0.4336, 0.7034, 0.5664, 0.7034, 0.125, 0.5, 0.3555, 0.4805, 0.3555, 0.7695, 0.125, 0.75, 0.4336, 0.5466, 0.5664, 0.5466, 0.5664, 0.7034, 0.4336, 0.7034, 0.3555, 0.7695, 0.6445, 0.7695, 0.625, 1.0, 0.375, 1.0, 0.6445, 0.4805, 0.875, 0.5, 0.875, 0.75, 0.6445, 0.7695, 0.375, 0.25, 0.625, 0.25, 0.6445, 0.4805, 0.3555, 0.4805])
me_cube_006.materials.append(mat_material_005)
me_cube_006.update()
me_cube_007 = bpy.data.meshes.new('Cube.007')
me_cube_007.from_pydata([(-0.6002, -0.5029, -0.3992), (-0.6002, -0.5029, 0.3992), (-0.6002, 0.5029, -0.3992), (-0.6002, 0.5029, 0.3992), (1.801, -0.3156, -0.2119), (0.4129, -0.5029, -0.3992), (0.4129, -0.5029, 0.3992), (1.801, -0.3156, 0.2119), (1.801, 0.3156, -0.2119), (0.4129, 0.5029, -0.3992), (1.801, 0.3156, 0.2119), (0.4129, 0.5029, 0.3992)], [], [(0, 1, 3, 2), (10, 8, 9, 11), (5, 9, 8, 4), (11, 6, 7, 10), (6, 5, 4, 7), (2, 9, 5, 0), (8, 10, 7, 4), (5, 6, 1, 0), (11, 3, 1, 6), (2, 3, 11, 9)])
_uv = me_cube_007.uv_layers.new(name='UVMap')
_uv.uv.foreach_set('vector', [0.375, 0.0, 0.625, 0.0, 0.625, 0.25, 0.375, 0.25, 0.5664, 0.5466, 0.4336, 0.5466, 0.3555, 0.4805, 0.6445, 0.4805, 0.3555, 0.7695, 0.3555, 0.4805, 0.4336, 0.5466, 0.4336, 0.7034, 0.6445, 0.4805, 0.6445, 0.7695, 0.5664, 0.7034, 0.5664, 0.5466, 0.6445, 0.7695, 0.3555, 0.7695, 0.4336, 0.7034, 0.5664, 0.7034, 0.125, 0.5, 0.3555, 0.4805, 0.3555, 0.7695, 0.125, 0.75, 0.4336, 0.5466, 0.5664, 0.5466, 0.5664, 0.7034, 0.4336, 0.7034, 0.3555, 0.7695, 0.6445, 0.7695, 0.625, 1.0, 0.375, 1.0, 0.6445, 0.4805, 0.875, 0.5, 0.875, 0.75, 0.6445, 0.7695, 0.375, 0.25, 0.625, 0.25, 0.6445, 0.4805, 0.3555, 0.4805])
me_cube_007.materials.append(mat_material_005)
me_cube_007.update()
me_cube_008 = bpy.data.meshes.new('Cube.008')
me_cube_008.from_pydata([(-0.6002, -0.5029, -0.3992), (-0.6002, -0.5029, 0.3992), (-0.6002, 0.5029, -0.3992), (-0.6002, 0.5029, 0.3992), (1.801, -0.3156, -0.2119), (0.4129, -0.5029, -0.3992), (0.4129, -0.5029, 0.3992), (1.801, -0.3156, 0.2119), (1.801, 0.3156, -0.2119), (0.4129, 0.5029, -0.3992), (1.801, 0.3156, 0.2119), (0.4129, 0.5029, 0.3992)], [], [(0, 1, 3, 2), (10, 8, 9, 11), (5, 9, 8, 4), (11, 6, 7, 10), (6, 5, 4, 7), (2, 9, 5, 0), (8, 10, 7, 4), (5, 6, 1, 0), (11, 3, 1, 6), (2, 3, 11, 9)])
_uv = me_cube_008.uv_layers.new(name='UVMap')
_uv.uv.foreach_set('vector', [0.375, 0.0, 0.625, 0.0, 0.625, 0.25, 0.375, 0.25, 0.5664, 0.5466, 0.4336, 0.5466, 0.3555, 0.4805, 0.6445, 0.4805, 0.3555, 0.7695, 0.3555, 0.4805, 0.4336, 0.5466, 0.4336, 0.7034, 0.6445, 0.4805, 0.6445, 0.7695, 0.5664, 0.7034, 0.5664, 0.5466, 0.6445, 0.7695, 0.3555, 0.7695, 0.4336, 0.7034, 0.5664, 0.7034, 0.125, 0.5, 0.3555, 0.4805, 0.3555, 0.7695, 0.125, 0.75, 0.4336, 0.5466, 0.5664, 0.5466, 0.5664, 0.7034, 0.4336, 0.7034, 0.3555, 0.7695, 0.6445, 0.7695, 0.625, 1.0, 0.375, 1.0, 0.6445, 0.4805, 0.875, 0.5, 0.875, 0.75, 0.6445, 0.7695, 0.375, 0.25, 0.625, 0.25, 0.6445, 0.4805, 0.3555, 0.4805])
me_cube_008.materials.append(mat_material_005)
me_cube_008.update()
me_cube_009 = bpy.data.meshes.new('Cube.009')
me_cube_009.from_pydata([(-0.6002, -0.5029, -0.3992), (-0.6002, -0.5029, 0.3992), (-0.6002, 0.5029, -0.3992), (-0.6002, 0.5029, 0.3992), (1.801, -0.3156, -0.2119), (0.4129, -0.5029, -0.3992), (0.4129, -0.5029, 0.3992), (1.801, -0.3156, 0.2119), (1.801, 0.3156, -0.2119), (0.4129, 0.5029, -0.3992), (1.801, 0.3156, 0.2119), (0.4129, 0.5029, 0.3992)], [], [(0, 1, 3, 2), (10, 8, 9, 11), (5, 9, 8, 4), (11, 6, 7, 10), (6, 5, 4, 7), (2, 9, 5, 0), (8, 10, 7, 4), (5, 6, 1, 0), (11, 3, 1, 6), (2, 3, 11, 9)])
_uv = me_cube_009.uv_layers.new(name='UVMap')
_uv.uv.foreach_set('vector', [0.375, 0.0, 0.625, 0.0, 0.625, 0.25, 0.375, 0.25, 0.5664, 0.5466, 0.4336, 0.5466, 0.3555, 0.4805, 0.6445, 0.4805, 0.3555, 0.7695, 0.3555, 0.4805, 0.4336, 0.5466, 0.4336, 0.7034, 0.6445, 0.4805, 0.6445, 0.7695, 0.5664, 0.7034, 0.5664, 0.5466, 0.6445, 0.7695, 0.3555, 0.7695, 0.4336, 0.7034, 0.5664, 0.7034, 0.125, 0.5, 0.3555, 0.4805, 0.3555, 0.7695, 0.125, 0.75, 0.4336, 0.5466, 0.5664, 0.5466, 0.5664, 0.7034, 0.4336, 0.7034, 0.3555, 0.7695, 0.6445, 0.7695, 0.625, 1.0, 0.375, 1.0, 0.6445, 0.4805, 0.875, 0.5, 0.875, 0.75, 0.6445, 0.7695, 0.375, 0.25, 0.625, 0.25, 0.6445, 0.4805, 0.3555, 0.4805])
me_cube_009.materials.append(mat_material_005)
me_cube_009.update()

# ---- objects
ob_cube_col = bpy.data.objects.new('Cube-col', me_cube)
ob_plane_col = bpy.data.objects.new('Plane-col', me_plane)
ob_cylinder_col = bpy.data.objects.new('Cylinder-col', me_cylinder)
ob_cylinder1_col = bpy.data.objects.new('Cylinder1-col', me_cylinder_006)
ob_cube_001_col = bpy.data.objects.new('Cube.001-col', me_cube_005)
ob_cube_002_col = bpy.data.objects.new('Cube.002-col', me_cube_006)
ob_cube_003_col = bpy.data.objects.new('Cube.003-col', me_cube_007)
ob_cube_004_col = bpy.data.objects.new('Cube.004-col', me_cube_008)
ob_cube_005_col = bpy.data.objects.new('Cube.005-col', me_cube_009)
ob_baydoorempty = bpy.data.objects.new('BayDoorEmpty', None)

# ---- transforms, parenting, visibility, modifiers, constraints
ob_cube_col.parent = ob_baydoorempty
ob_cube_col.matrix_parent_inverse = Matrix(((1.0, -0.0, 0.0, 2.0), (-0.0, 1.0, -1.748e-07, 0.0), (0.0, 1.748e-07, 1.0, -0.0), (-0.0, 0.0, -0.0, 1.0)))
ob_cube_col.location = (-2.0, 0.0, 0.0)
ob_cube_col.scale = (3.0, 4.5, 0.125)
ob_cube_col.lock_rotations_4d = False
ob_cube_col.empty_display_type = 'ARROWS'
ob_cube_col.lineart.crease_threshold = 0.0
ob_plane_col.parent = ob_baydoorempty
ob_plane_col.matrix_parent_inverse = Matrix(((1.0, -0.0, 0.0, 2.0), (-0.0, 1.0, -1.748e-07, 0.0), (0.0, 1.748e-07, 1.0, -0.0), (-0.0, 0.0, -0.0, 1.0)))
ob_plane_col.location = (-2.0, -3.825, 0.04)
ob_plane_col.scale = (3.0, 0.1446, 0.9504)
ob_cylinder_col.parent = ob_baydoorempty
ob_cylinder_col.matrix_parent_inverse = Matrix(((1.0, -0.0, 0.0, 2.0), (-0.0, 1.0, -1.748e-07, 0.0), (0.0, 1.748e-07, 1.0, -0.0), (-0.0, 0.0, -0.0, 1.0)))
ob_cylinder_col.location = (0.0, 0.0, 0.225)
ob_cylinder_col.rotation_euler = (1.571, -0.0, 0.0)
ob_cylinder_col.scale = (0.1, 0.1, 4.5)
ob_cylinder1_col.parent = ob_baydoorempty
ob_cylinder1_col.matrix_parent_inverse = Matrix(((1.0, -0.0, 0.0, 2.0), (-0.0, 1.0, -1.748e-07, 0.0), (0.0, 1.748e-07, 1.0, -0.0), (-0.0, 0.0, -0.0, 1.0)))
ob_cylinder1_col.location = (-4.0, 0.0, 0.225)
ob_cylinder1_col.rotation_euler = (1.571, -0.0, 0.0)
ob_cylinder1_col.scale = (0.1, 0.1, 4.5)
ob_cube_001_col.parent = ob_baydoorempty
ob_cube_001_col.matrix_parent_inverse = Matrix(((1.0, -0.0, 0.0, 2.0), (-0.0, 1.0, -1.748e-07, 0.0), (0.0, 1.748e-07, 1.0, -0.0), (-0.0, 0.0, -0.0, 1.0)))
ob_cube_001_col.location = (1.12, 0.0, 0.0)
ob_cube_001_col.scale = (0.2083, 0.9942, 0.1566)
ob_cube_002_col.parent = ob_baydoorempty
ob_cube_002_col.matrix_parent_inverse = Matrix(((1.0, -0.0, 0.0, 2.0), (-0.0, 1.0, -1.748e-07, 0.0), (0.0, 1.748e-07, 1.0, -0.0), (-0.0, 0.0, -0.0, 1.0)))
ob_cube_002_col.location = (1.12, 2.0, 0.0)
ob_cube_002_col.scale = (0.2083, 0.9942, 0.1566)
ob_cube_003_col.parent = ob_baydoorempty
ob_cube_003_col.matrix_parent_inverse = Matrix(((1.0, -0.0, 0.0, 2.0), (-0.0, 1.0, -1.748e-07, 0.0), (0.0, 1.748e-07, 1.0, -0.0), (-0.0, 0.0, -0.0, 1.0)))
ob_cube_003_col.location = (1.12, 4.0, 0.0)
ob_cube_003_col.scale = (0.2083, 0.9942, 0.1566)
ob_cube_004_col.parent = ob_baydoorempty
ob_cube_004_col.matrix_parent_inverse = Matrix(((1.0, -0.0, 0.0, 2.0), (-0.0, 1.0, -1.748e-07, 0.0), (0.0, 1.748e-07, 1.0, -0.0), (-0.0, 0.0, -0.0, 1.0)))
ob_cube_004_col.location = (1.12, -2.0, 0.0)
ob_cube_004_col.scale = (0.2083, 0.9942, 0.1566)
ob_cube_005_col.parent = ob_baydoorempty
ob_cube_005_col.matrix_parent_inverse = Matrix(((1.0, -0.0, 0.0, 2.0), (-0.0, 1.0, -1.748e-07, 0.0), (0.0, 1.748e-07, 1.0, -0.0), (-0.0, 0.0, -0.0, 1.0)))
ob_cube_005_col.location = (1.12, -4.0, 0.0)
ob_cube_005_col.scale = (0.2083, 0.9942, 0.1566)
ob_baydoorempty.location = (0.0, 0.0, 3.0)
ob_baydoorempty.rotation_euler = (0.0, 1.571, 0.0)

# ---- collection membership
col_baydoor.objects.link(ob_cube_col)
col_baydoor.objects.link(ob_plane_col)
col_baydoor.objects.link(ob_cylinder_col)
col_baydoor.objects.link(ob_cylinder1_col)
col_baydoor.objects.link(ob_cube_001_col)
col_baydoor.objects.link(ob_cube_002_col)
col_baydoor.objects.link(ob_cube_003_col)
col_baydoor.objects.link(ob_cube_004_col)
col_baydoor.objects.link(ob_cube_005_col)
col_baydoor.objects.link(ob_baydoorempty)

# ---- scene / render settings (as saved in the file)
scene.frame_start = 1; scene.frame_end = 250; scene.frame_set(1)
scene.render.engine = 'BLENDER_EEVEE_NEXT'
scene.render.bake_bias = 0.0
scene.render.bake_samples = 0
scene.cycles.sampling_pattern = 'TABULATED_SOBOL'
scene.eevee.use_volume_custom_range = False
bpy.context.view_layer.update()

# ---- added for rendering (the .blend has no active camera and no usable light): camera, sun
cam_auto = bpy.data.cameras.new('AutoCamera')
cam_auto.lens = 50.0
cam_auto.sensor_width = 36.0
cam_auto.clip_end = 1000.0
ob_auto_camera = bpy.data.objects.new('AutoCamera', cam_auto)
scene.collection.objects.link(ob_auto_camera)
ob_auto_camera.location = (10.3895, -12.3342, 10.9753)
ob_auto_camera.rotation_euler = (1.09748, -7.21219e-08, 0.694738)
scene.camera = ob_auto_camera
light_auto_sun = bpy.data.lights.new('AutoSun', 'SUN')
light_auto_sun.energy = 3.0
light_auto_sun.angle = 0.0523599
ob_auto_sun = bpy.data.objects.new('AutoSun', light_auto_sun)
scene.collection.objects.link(ob_auto_sun)
ob_auto_sun.rotation_euler = (0.872665, 0.174533, 0.523599)
bpy.context.view_layer.update()
